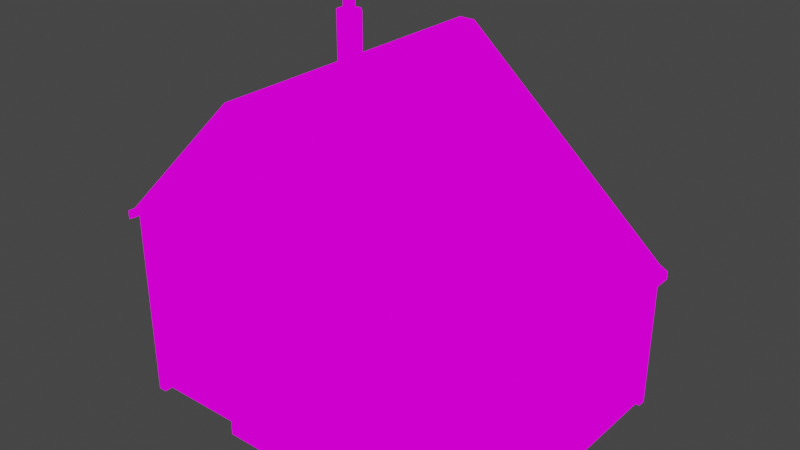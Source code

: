 # Source: fangzi3.blend  (saved by Blender 3.2.14; exported with 4.5.12 LTS)
import bpy
from mathutils import Matrix  # noqa: F401  (used for matrix-valued properties, if any)

bpy.ops.wm.read_factory_settings(use_empty=True)
scene = bpy.context.scene
scene.name = 'Scene'

# ---- collections
col_collection = bpy.data.collections.new('Collection'); scene.collection.children.link(col_collection)

# ---- images (referenced by path relative to the original .blend; pixels are not part of the script)
import os
ASSET_DIR = os.environ.get("B2B_ASSET_DIR", "")  # directory of the original .blend (textures are referenced by path, not embedded)
HERE = os.path.dirname(os.path.abspath(__file__))  # packed textures are extracted next to this script under _unpacked/

def load_image(name, relpath, width, height, colorspace="sRGB"):
    """Load a texture the original file referenced (path relative to the .blend, or extracted next to this script)."""
    p = next((c for c in (os.path.join(HERE, relpath), os.path.join(ASSET_DIR, relpath)) if relpath and os.path.exists(c)), "")
    if p:
        img = bpy.data.images.load(p, check_existing=True)
        img.name = name
    else:  # same state as the original file: an image datablock whose file is absent (Cycles renders it pink)
        img = bpy.data.images.new(name, width, height)
        img.source = "FILE"
        img.filepath = "//" + (relpath or name)
    img.colorspace_settings.name = colorspace
    return img
img_pixeltexturegrid_512_png = load_image('PixelTextureGrid_512.png', 'house3_512.png', 1024, 1024, 'sRGB')
img_pixeltexturegrid_128_png = load_image('PixelTextureGrid_128.png', 'huanduo_128.png', 1024, 1024, 'sRGB')

# ---- materials (node trees are filled in below, after node groups)
mat_house3 = bpy.data.materials.new('house3蓝色材质')
mat_house3.use_transparent_shadow = False
mat_x = bpy.data.materials.new('船舵材质')
mat_x.use_transparent_shadow = False

# ---- material node trees
mat_house3.use_nodes = True; mat_house3.node_tree.nodes.clear()
_N = mat_house3.node_tree.nodes; _L = mat_house3.node_tree.links
n0 = _N.new('ShaderNodeOutputMaterial'); n0.name = 'Material Output'; n0.location = (300, 300)
n1 = _N.new('ShaderNodeEmission'); n1.name = '自发光(发射)'; n1.location = (10, 300)
n2 = _N.new('ShaderNodeTexImage'); n2.name = '图像纹理'; n2.location = (-280, 270)
n2.image = img_pixeltexturegrid_512_png
n2.interpolation = 'Closest'
_L.new(n1.outputs[0], n0.inputs[0])
_L.new(n2.outputs[0], n1.inputs[0])
n0.is_active_output = True
mat_x.use_nodes = True; mat_x.node_tree.nodes.clear()
_N = mat_x.node_tree.nodes; _L = mat_x.node_tree.links
n0 = _N.new('ShaderNodeOutputMaterial'); n0.name = 'Material Output'; n0.location = (300, 300)
n1 = _N.new('ShaderNodeEmission'); n1.name = '自发光(发射)'; n1.location = (10, 300)
n2 = _N.new('ShaderNodeTexImage'); n2.name = '图像纹理'; n2.location = (-280, 270)
n2.image = img_pixeltexturegrid_128_png
n2.interpolation = 'Closest'
_L.new(n1.outputs[0], n0.inputs[0])
_L.new(n2.outputs[0], n1.inputs[0])
n0.is_active_output = True

# ---- world
world_world = bpy.data.worlds.new('World'); scene.world = world_world
world_world.use_nodes = True; world_world.node_tree.nodes.clear()
_N = world_world.node_tree.nodes; _L = world_world.node_tree.links
n0 = _N.new('ShaderNodeOutputWorld'); n0.name = 'World Output'; n0.location = (300, 300)
n1 = _N.new('ShaderNodeBackground'); n1.name = 'Background'; n1.location = (10, 300)
n1.inputs[0].default_value = (0.05088, 0.05088, 0.05088, 1.0)
_L.new(n1.outputs[0], n0.inputs[0])
n0.is_active_output = True
world_world.color = (0.05088, 0.05088, 0.05088)
world_world.use_sun_shadow = False
world_world.sun_shadow_jitter_overblur = 0.0

# ---- meshes
me_x = bpy.data.meshes.new('立方体')
me_x.from_pydata([(-2.0, -2.0, 0.0), (-2.0, -2.0, 3.0), (-2.0, 2.0, 0.0), (-2.0, 2.0, 3.0), (3.5, -2.0, 0.0), (3.5, -2.0, 2.188), (3.5, 2.0, 0.0), (3.5, 2.0, 2.188), (0.0, 2.0, 0.0), (0.0, 2.0, 5.0), (0.0, -2.0, 0.0), (0.0, -2.0, 5.0), (0.25, 2.0, 5.0), (0.25, -2.0, 0.0), (0.25, 2.0, 0.0), (0.25, -2.0, 5.0), (-2.0, -2.0, 2.0), (-2.0, 2.0, 2.0), (3.5, 2.0, 2.0), (3.5, -2.0, 2.0), (0.0, -2.0, 2.0), (0.0, 2.0, 2.0), (0.25, -2.0, 2.0), (0.25, 2.0, 2.0), (-2.0, -2.0, 2.875), (-2.0, 2.0, 2.875), (3.5, 2.0, 2.062), (3.5, -2.0, 2.062), (0.0, -2.0, 4.875), (0.0, 2.0, 4.875), (0.25, -2.0, 4.875), (0.25, 2.0, 4.875), (-2.0, -2.25, 2.875), (-2.0, -2.25, 3.0), (0.25, 2.25, 5.0), (3.5, 2.25, 2.188), (0.0, -2.25, 5.0), (-2.0, 2.25, 3.0), (0.0, 2.25, 5.0), (0.25, -2.25, 5.0), (3.5, -2.25, 2.188), (-2.0, 2.25, 2.875), (3.5, 2.25, 2.062), (3.5, -2.25, 2.062), (0.0, -2.25, 4.875), (0.0, 2.25, 4.875), (0.25, -2.25, 4.875), (0.25, 2.25, 4.875), (-2.125, -2.0, 2.812), (-2.125, -2.0, 2.938), (-2.125, 2.0, 2.938), (3.625, 2.0, 2.125), (3.625, -2.0, 2.125), (-2.125, 2.0, 2.812), (3.625, 2.0, 2.0), (3.625, -2.0, 2.0), (-2.125, 2.25, 2.812), (3.625, 2.25, 2.125), (3.625, 2.25, 2.0), (-2.125, -2.25, 2.812), (-2.125, -2.25, 2.938), (-2.125, 2.25, 2.938), (3.625, -2.25, 2.125), (3.625, -2.25, 2.0), (-0.3125, -2.188, 0.0), (-0.3125, -2.188, 1.875), (-0.4375, -1.812, 0.0), (-0.4375, -1.812, 2.0), (0.625, -2.188, 0.0), (0.625, -2.188, 1.875), (0.75, -1.812, 0.0), (0.75, -1.812, 2.0), (-0.4375, -2.188, 0.0), (-0.4375, -2.188, 2.0), (0.75, -2.188, 2.0), (0.75, -2.188, 0.0), (-0.3125, -2.062, 0.0), (-0.3125, -2.062, 1.875), (0.625, -2.062, 1.875), (0.625, -2.062, 0.0), (-1.375, -2.125, 1.312), (-1.375, -2.125, 2.562), (-1.438, -1.875, 1.25), (-1.438, -1.875, 2.625), (-0.6875, -2.125, 1.312), (-0.6875, -2.125, 2.562), (-0.625, -1.875, 1.25), (-0.625, -1.875, 2.625), (-1.438, -2.125, 1.25), (-1.438, -2.125, 2.625), (-0.625, -2.125, 2.625), (-0.625, -2.125, 1.25), (-1.375, -2.062, 1.312), (-1.375, -2.062, 2.562), (-0.6875, -2.062, 2.562), (-0.6875, -2.062, 1.312), (-1.375, -2.125, 1.5), (-1.375, -2.125, 1.562), (-1.375, -1.875, 1.5), (-1.375, -1.875, 1.562), (-0.6875, -2.125, 1.5), (-0.6875, -2.125, 1.562), (-0.6875, -1.875, 1.5), (-0.6875, -1.875, 1.562), (-1.371, -2.125, 2.308), (-1.371, -2.125, 2.371), (-1.371, -1.875, 2.308), (-1.371, -1.875, 2.371), (-0.6832, -2.125, 2.308), (-0.6832, -2.125, 2.371), (-0.6832, -1.875, 2.308), (-0.6832, -1.875, 2.371), (-1.058, -2.125, 2.308), (-0.9957, -2.125, 2.308), (-1.058, -1.875, 2.308), (-0.9957, -1.875, 2.308), (-1.058, -2.125, 1.558), (-0.9957, -2.125, 1.558), (-1.058, -1.875, 1.558), (-0.9957, -1.875, 1.558), (-1.058, -2.125, 2.558), (-0.9957, -2.125, 2.558), (-1.058, -1.875, 2.558), (-0.9957, -1.875, 2.558), (-1.058, -2.125, 2.371), (-0.9957, -2.125, 2.371), (-1.058, -1.875, 2.371), (-0.9957, -1.875, 2.371), (-1.058, -2.125, 1.496), (-0.9957, -2.125, 1.496), (-1.058, -1.875, 1.496), (-0.9957, -1.875, 1.496), (-1.058, -2.125, 1.308), (-0.9957, -2.125, 1.308), (-1.058, -1.875, 1.308), (-0.9957, -1.875, 1.308), (-2.125, 0.3125, 1.312), (-2.125, 0.3125, 2.562), (-1.875, 0.375, 1.25), (-1.875, 0.375, 2.625), (-2.125, -0.375, 1.312), (-2.125, -0.375, 2.562), (-1.875, -0.4375, 1.25), (-1.875, -0.4375, 2.625), (-2.125, 0.375, 1.25), (-2.125, 0.375, 2.625), (-2.125, -0.4375, 2.625), (-2.125, -0.4375, 1.25), (-2.062, 0.3125, 1.312), (-2.062, 0.3125, 2.562), (-2.062, -0.375, 2.562), (-2.062, -0.375, 1.312), (-2.125, 0.3125, 1.5), (-2.125, 0.3125, 1.562), (-1.875, 0.3125, 1.5), (-1.875, 0.3125, 1.562), (-2.125, -0.375, 1.5), (-2.125, -0.375, 1.562), (-1.875, -0.375, 1.5), (-1.875, -0.375, 1.562), (-2.125, 0.3125, 2.312), (-2.125, 0.3125, 2.375), (-1.875, 0.3125, 2.312), (-1.875, 0.3125, 2.375), (-2.125, -0.375, 2.312), (-2.125, -0.375, 2.375), (-1.875, -0.375, 2.312), (-1.875, -0.375, 2.375), (-2.125, 0.0, 2.312), (-2.125, -0.0625, 2.312), (-1.875, 0.0, 2.312), (-1.875, -0.0625, 2.312), (-2.125, 0.0, 1.562), (-2.125, -0.0625, 1.562), (-1.875, 0.0, 1.562), (-1.875, -0.0625, 1.562), (-2.125, 0.0, 2.562), (-2.125, -0.0625, 2.562), (-1.875, 0.0, 2.562), (-1.875, -0.0625, 2.562), (-2.125, 0.0, 2.375), (-2.125, -0.0625, 2.375), (-1.875, 0.0, 2.375), (-1.875, -0.0625, 2.375), (-2.125, 0.0, 1.5), (-2.125, -0.0625, 1.5), (-1.875, 0.0, 1.5), (-1.875, -0.0625, 1.5), (-2.125, 0.0, 1.312), (-2.125, -0.0625, 1.312), (-1.875, 0.0, 1.312), (-1.875, -0.0625, 1.312), (-0.1875, -2.125, 3.312), (-0.1875, -2.125, 3.938), (-0.25, -1.875, 3.25), (-0.25, -1.875, 4.0), (0.4375, -2.125, 3.312), (0.4375, -2.125, 3.938), (0.5, -1.875, 3.25), (0.5, -1.875, 4.0), (-0.25, -2.125, 3.25), (-0.25, -2.125, 4.0), (0.5, -2.125, 4.0), (0.5, -2.125, 3.25), (-0.1875, -2.062, 3.312), (-0.1875, -2.062, 3.938), (0.4375, -2.062, 3.938), (0.4375, -2.062, 3.312), (-0.1875, -2.125, 3.562), (-0.1875, -2.125, 3.688), (-0.1875, -1.875, 3.562), (-0.1875, -1.875, 3.688), (0.4375, -2.125, 3.562), (0.4375, -2.125, 3.688), (0.4375, -1.875, 3.562), (0.4375, -1.875, 3.688), (0.0625, -2.125, 3.938), (0.1875, -2.125, 3.938), (0.0625, -1.875, 3.938), (0.1875, -1.875, 3.938), (0.0625, -2.125, 3.688), (0.1875, -2.125, 3.688), (0.0625, -1.875, 3.688), (0.1875, -1.875, 3.688), (0.0625, -2.125, 3.562), (0.1875, -2.125, 3.562), (0.0625, -1.875, 3.562), (0.1875, -1.875, 3.562), (0.0625, -2.125, 3.312), (0.1875, -2.125, 3.312), (0.0625, -1.875, 3.312), (0.1875, -1.875, 3.312), (3.639, -1.364, 0.8125), (3.639, -1.364, 1.5), (3.389, -1.427, 0.75), (3.389, -1.427, 1.562), (3.639, -0.6767, 0.8125), (3.639, -0.6767, 1.5), (3.389, -0.6142, 0.75), (3.389, -0.6142, 1.562), (3.639, -1.427, 0.75), (3.639, -1.427, 1.562), (3.639, -0.6142, 1.562), (3.639, -0.6142, 0.75), (3.577, -1.364, 0.8125), (3.577, -1.364, 1.5), (3.577, -0.6767, 1.5), (3.577, -0.6767, 0.8125), (3.639, -1.364, 1.125), (3.639, -1.364, 1.188), (3.389, -1.364, 1.125), (3.389, -1.364, 1.188), (3.639, -0.6767, 1.125), (3.639, -0.6767, 1.188), (3.389, -0.6767, 1.125), (3.389, -0.6767, 1.188), (3.639, -1.047, 1.496), (3.639, -0.9849, 1.496), (3.389, -1.047, 1.496), (3.389, -0.9849, 1.496), (3.639, -1.047, 1.183), (3.639, -0.9849, 1.183), (3.389, -1.047, 1.183), (3.389, -0.9849, 1.183), (3.639, -1.047, 1.121), (3.639, -0.9849, 1.121), (3.389, -1.047, 1.121), (3.389, -0.9849, 1.121), (3.639, -1.047, 0.8082), (3.639, -0.9849, 0.8082), (3.389, -1.047, 0.8082), (3.389, -0.9849, 0.8082), (3.639, 0.6358, 0.8125), (3.639, 0.6358, 1.5), (3.389, 0.5733, 0.75), (3.389, 0.5733, 1.562), (3.639, 1.323, 0.8125), (3.639, 1.323, 1.5), (3.389, 1.386, 0.75), (3.389, 1.386, 1.562), (3.639, 0.5733, 0.75), (3.639, 0.5733, 1.562), (3.639, 1.386, 1.562), (3.639, 1.386, 0.75), (3.577, 0.6358, 0.8125), (3.577, 0.6358, 1.5), (3.577, 1.323, 1.5), (3.577, 1.323, 0.8125), (3.639, 0.6358, 1.125), (3.639, 0.6358, 1.188), (3.389, 0.6358, 1.125), (3.389, 0.6358, 1.188), (3.639, 1.323, 1.125), (3.639, 1.323, 1.188), (3.389, 1.323, 1.125), (3.389, 1.323, 1.188), (3.639, 0.9526, 1.496), (3.639, 1.015, 1.496), (3.389, 0.9526, 1.496), (3.389, 1.015, 1.496), (3.639, 0.9526, 1.183), (3.639, 1.015, 1.183), (3.389, 0.9526, 1.183), (3.389, 1.015, 1.183), (3.639, 0.9526, 1.121), (3.639, 1.015, 1.121), (3.389, 0.9526, 1.121), (3.389, 1.015, 1.121), (3.639, 0.9526, 0.8082), (3.639, 1.015, 0.8082), (3.389, 0.9526, 0.8082), (3.389, 1.015, 0.8082), (1.625, -2.125, 1.312), (1.625, -2.125, 2.562), (1.562, -1.875, 1.25), (1.562, -1.875, 2.625), (2.312, -2.125, 1.312), (2.312, -2.125, 2.562), (2.375, -1.875, 1.25), (2.375, -1.875, 2.625), (1.562, -2.125, 1.25), (1.562, -2.125, 2.625), (2.375, -2.125, 2.625), (2.375, -2.125, 1.25), (1.625, -2.062, 1.312), (1.625, -2.062, 2.562), (2.312, -2.062, 2.562), (2.312, -2.062, 1.312), (1.625, -2.125, 1.5), (1.625, -2.125, 1.562), (1.625, -1.875, 1.5), (1.625, -1.875, 1.562), (2.312, -2.125, 1.5), (2.312, -2.125, 1.562), (2.312, -1.875, 1.5), (2.312, -1.875, 1.562), (1.629, -2.125, 2.308), (1.629, -2.125, 2.371), (1.629, -1.875, 2.308), (1.629, -1.875, 2.371), (2.317, -2.125, 2.308), (2.317, -2.125, 2.371), (2.317, -1.875, 2.308), (2.317, -1.875, 2.371), (1.942, -2.125, 2.308), (2.004, -2.125, 2.308), (1.942, -1.875, 2.308), (2.004, -1.875, 2.308), (1.942, -2.125, 1.558), (2.004, -2.125, 1.558), (1.942, -1.875, 1.558), (2.004, -1.875, 1.558), (1.942, -2.125, 2.558), (2.004, -2.125, 2.558), (1.942, -1.875, 2.558), (2.004, -1.875, 2.558), (1.942, -2.125, 2.371), (2.004, -2.125, 2.371), (1.942, -1.875, 2.371), (2.004, -1.875, 2.371), (1.942, -2.125, 1.496), (2.004, -2.125, 1.496), (1.942, -1.875, 1.496), (2.004, -1.875, 1.496), (1.942, -2.125, 1.308), (2.004, -2.125, 1.308), (1.942, -1.875, 1.308), (2.004, -1.875, 1.308), (2.312, 2.125, 1.312), (2.312, 2.125, 2.562), (2.375, 1.875, 1.25), (2.375, 1.875, 2.625), (1.625, 2.125, 1.312), (1.625, 2.125, 2.562), (1.562, 1.875, 1.25), (1.562, 1.875, 2.625), (2.375, 2.125, 1.25), (2.375, 2.125, 2.625), (1.562, 2.125, 2.625), (1.562, 2.125, 1.25), (2.312, 2.062, 1.312), (2.312, 2.062, 2.562), (1.625, 2.062, 2.562), (1.625, 2.062, 1.312), (2.312, 2.125, 1.5), (2.312, 2.125, 1.562), (2.312, 1.875, 1.5), (2.312, 1.875, 1.562), (1.625, 2.125, 1.5), (1.625, 2.125, 1.562), (1.625, 1.875, 1.5), (1.625, 1.875, 1.562), (2.312, 2.125, 2.312), (2.312, 2.125, 2.375), (2.312, 1.875, 2.312), (2.312, 1.875, 2.375), (1.625, 2.125, 2.312), (1.625, 2.125, 2.375), (1.625, 1.875, 2.312), (1.625, 1.875, 2.375), (2.0, 2.125, 2.312), (1.938, 2.125, 2.312), (2.0, 1.875, 2.312), (1.938, 1.875, 2.312), (2.0, 2.125, 1.562), (1.938, 2.125, 1.562), (2.0, 1.875, 1.562), (1.938, 1.875, 1.562), (2.0, 2.125, 2.562), (1.938, 2.125, 2.562), (2.0, 1.875, 2.562), (1.938, 1.875, 2.562), (2.0, 2.125, 2.375), (1.938, 2.125, 2.375), (2.0, 1.875, 2.375), (1.938, 1.875, 2.375), (2.0, 2.125, 1.5), (1.938, 2.125, 1.5), (2.0, 1.875, 1.5), (1.938, 1.875, 1.5), (2.0, 2.125, 1.312), (1.938, 2.125, 1.312), (2.0, 1.875, 1.312), (1.938, 1.875, 1.312), (-0.6875, 2.125, 1.312), (-0.6875, 2.125, 2.562), (-0.625, 1.875, 1.25), (-0.625, 1.875, 2.625), (-1.375, 2.125, 1.312), (-1.375, 2.125, 2.562), (-1.438, 1.875, 1.25), (-1.438, 1.875, 2.625), (-0.625, 2.125, 1.25), (-0.625, 2.125, 2.625), (-1.438, 2.125, 2.625), (-1.438, 2.125, 1.25), (-0.6875, 2.062, 1.312), (-0.6875, 2.062, 2.562), (-1.375, 2.062, 2.562), (-1.375, 2.062, 1.312), (-0.6875, 2.125, 1.5), (-0.6875, 2.125, 1.562), (-0.6875, 1.875, 1.5), (-0.6875, 1.875, 1.562), (-1.375, 2.125, 1.5), (-1.375, 2.125, 1.562), (-1.375, 1.875, 1.5), (-1.375, 1.875, 1.562), (-0.6875, 2.125, 2.312), (-0.6875, 2.125, 2.375), (-0.6875, 1.875, 2.312), (-0.6875, 1.875, 2.375), (-1.375, 2.125, 2.312), (-1.375, 2.125, 2.375), (-1.375, 1.875, 2.312), (-1.375, 1.875, 2.375), (-1.0, 2.125, 2.312), (-1.062, 2.125, 2.312), (-1.0, 1.875, 2.312), (-1.062, 1.875, 2.312), (-1.0, 2.125, 1.562), (-1.062, 2.125, 1.562), (-1.0, 1.875, 1.562), (-1.062, 1.875, 1.562), (-1.0, 2.125, 2.562), (-1.062, 2.125, 2.562), (-1.0, 1.875, 2.562), (-1.062, 1.875, 2.562), (-1.0, 2.125, 2.375), (-1.062, 2.125, 2.375), (-1.0, 1.875, 2.375), (-1.062, 1.875, 2.375), (-1.0, 2.125, 1.5), (-1.062, 2.125, 1.5), (-1.0, 1.875, 1.5), (-1.062, 1.875, 1.5), (-1.0, 2.125, 1.312), (-1.062, 2.125, 1.312), (-1.0, 1.875, 1.312), (-1.062, 1.875, 1.312), (0.4375, 2.125, 3.312), (0.4375, 2.125, 3.938), (0.5, 1.875, 3.25), (0.5, 1.875, 4.0), (-0.1875, 2.125, 3.312), (-0.1875, 2.125, 3.938), (-0.25, 1.875, 3.25), (-0.25, 1.875, 4.0), (0.5, 2.125, 3.25), (0.5, 2.125, 4.0), (-0.25, 2.125, 4.0), (-0.25, 2.125, 3.25), (0.4375, 2.062, 3.312), (0.4375, 2.062, 3.938), (-0.1875, 2.062, 3.938), (-0.1875, 2.062, 3.312), (0.4375, 2.125, 3.562), (0.4375, 2.125, 3.688), (0.4375, 1.875, 3.562), (0.4375, 1.875, 3.688), (-0.1875, 2.125, 3.562), (-0.1875, 2.125, 3.688), (-0.1875, 1.875, 3.562), (-0.1875, 1.875, 3.688), (0.1875, 2.125, 3.938), (0.0625, 2.125, 3.938), (0.1875, 1.875, 3.938), (0.0625, 1.875, 3.938), (0.1875, 2.125, 3.688), (0.0625, 2.125, 3.688), (0.1875, 1.875, 3.688), (0.0625, 1.875, 3.688), (0.1875, 2.125, 3.562), (0.0625, 2.125, 3.562), (0.1875, 1.875, 3.562), (0.0625, 1.875, 3.562), (0.1875, 2.125, 3.312), (0.0625, 2.125, 3.312), (0.1875, 1.875, 3.312), (0.0625, 1.875, 3.312), (-1.0, 1.188, 3.75), (-1.0, 1.062, 5.188), (-0.9375, 1.188, 3.75), (-0.9375, 1.062, 5.188), (-0.875, 1.125, 3.75), (-0.9375, 1.062, 5.188), (-0.8125, 1.062, 3.75), (-0.9375, 1.062, 5.188), (-0.8125, 1.0, 3.75), (-0.9375, 1.0, 5.188), (-0.8125, 0.9375, 3.75), (-0.9375, 0.9375, 5.188), (-0.875, 0.875, 3.75), (-0.9375, 0.9375, 5.188), (-0.9375, 0.8125, 3.75), (-0.9375, 0.9375, 5.188), (-1.0, 0.8125, 3.75), (-1.0, 0.9375, 5.188), (-1.062, 0.8125, 3.75), (-1.062, 0.9375, 5.188), (-1.125, 0.875, 3.75), (-1.062, 0.9375, 5.188), (-1.188, 0.9375, 3.75), (-1.062, 0.9375, 5.188), (-1.188, 1.0, 3.75), (-1.062, 1.0, 5.188), (-1.188, 1.062, 3.75), (-1.062, 1.062, 5.188), (-1.125, 1.125, 3.75), (-1.062, 1.062, 5.188), (-1.062, 1.188, 3.75), (-1.062, 1.062, 5.188), (-0.9375, 1.188, 5.188), (-1.0, 1.188, 5.188), (-0.875, 1.125, 5.188), (-0.8125, 1.062, 5.188), (-0.8125, 1.0, 5.188), (-0.8125, 0.9375, 5.188), (-0.875, 0.875, 5.188), (-0.9375, 0.8125, 5.188), (-1.0, 0.8125, 5.188), (-1.062, 0.8125, 5.188), (-1.125, 0.875, 5.188), (-1.188, 0.9375, 5.188), (-1.188, 1.0, 5.188), (-1.188, 1.062, 5.188), (-1.125, 1.125, 5.188), (-1.062, 1.188, 5.188), (-0.9375, 1.062, 5.5), (-1.0, 1.062, 5.5), (-0.9375, 1.062, 5.5), (-0.9375, 1.062, 5.5), (-0.9375, 1.0, 5.5), (-0.9375, 0.9375, 5.5), (-0.9375, 0.9375, 5.5), (-0.9375, 0.9375, 5.5), (-1.0, 0.9375, 5.5), (-1.062, 0.9375, 5.5), (-1.062, 0.9375, 5.5), (-1.062, 0.9375, 5.5), (-1.062, 1.0, 5.5), (-1.062, 1.062, 5.5), (-1.062, 1.062, 5.5), (-1.062, 1.062, 5.5), (-1.0, 1.188, 5.5), (-1.0, 1.188, 5.562), (-0.9375, 1.188, 5.5), (-0.9375, 1.188, 5.562), (-0.875, 1.125, 5.5), (-0.875, 1.125, 5.562), (-0.8125, 1.062, 5.5), (-0.8125, 1.062, 5.562), (-0.8125, 1.0, 5.5), (-0.8125, 1.0, 5.562), (-0.8125, 0.9375, 5.5), (-0.8125, 0.9375, 5.562), (-0.875, 0.875, 5.5), (-0.875, 0.875, 5.562), (-0.9375, 0.8125, 5.5), (-0.9375, 0.8125, 5.562), (-1.0, 0.8125, 5.5), (-1.0, 0.8125, 5.562), (-1.062, 0.8125, 5.5), (-1.062, 0.8125, 5.562), (-1.125, 0.875, 5.5), (-1.125, 0.875, 5.562), (-1.188, 0.9375, 5.5), (-1.188, 0.9375, 5.562), (-1.188, 1.0, 5.5), (-1.188, 1.0, 5.562), (-1.188, 1.062, 5.5), (-1.188, 1.062, 5.562), (-1.125, 1.125, 5.5), (-1.125, 1.125, 5.562), (-1.062, 1.188, 5.5), (-1.062, 1.188, 5.562), (-2.062, -2.125, 0.0), (-2.062, -2.125, 2.938), (-2.062, -2.0, 0.0), (-2.062, -2.0, 2.938), (-1.938, -2.125, 0.0), (-1.938, -2.125, 2.938), (-1.938, -2.0, 0.0), (-1.938, -2.0, 2.938), (3.438, -2.125, 0.0), (3.438, -2.125, 2.125), (3.438, -2.0, 0.0), (3.438, -2.0, 2.125), (3.562, -2.125, 0.0), (3.562, -2.125, 2.125), (3.562, -2.0, 0.0), (3.562, -2.0, 2.125), (-2.062, 1.938, 0.0), (-2.062, 1.938, 2.938), (-2.062, 2.062, 0.0), (-2.062, 2.062, 2.938), (-1.938, 1.938, 0.0), (-1.938, 1.938, 2.938), (-1.938, 2.062, 0.0), (-1.938, 2.062, 2.938), (3.438, 2.0, 0.0), (3.438, 2.0, 2.125), (3.438, 2.125, 0.0), (3.438, 2.125, 2.125), (3.562, 2.0, 0.0), (3.562, 2.0, 2.125), (3.562, 2.125, 0.0), (3.562, 2.125, 2.125)], [], [(5, 40, 62, 52), (24, 28, 44, 32), (35, 7, 51, 57), (11, 1, 33, 36), (14, 6, 4, 13), (9, 3, 1, 11), (12, 9, 11, 15), (2, 8, 10, 0), (28, 30, 46, 44), (27, 26, 54, 55), (29, 25, 41, 45), (7, 12, 15, 5), (8, 14, 13, 10), (41, 25, 53, 56), (8, 21, 23, 14), (4, 19, 22, 13), (2, 17, 21, 8), (13, 22, 20, 10), (10, 20, 16, 0), (6, 18, 19, 4), (14, 23, 18, 6), (0, 16, 17, 2), (21, 29, 31, 23), (19, 27, 30, 22), (17, 25, 29, 21), (22, 30, 28, 20), (20, 28, 24, 16), (18, 26, 27, 19), (23, 31, 26, 18), (16, 24, 25, 17), (47, 34, 35, 42), (44, 36, 33, 32), (46, 39, 36, 44), (41, 37, 38, 45), (43, 40, 39, 46), (45, 38, 34, 47), (12, 7, 35, 34), (9, 12, 34, 38), (3, 9, 38, 37), (26, 31, 47, 42), (15, 11, 36, 39), (31, 29, 45, 47), (24, 32, 59, 48), (5, 15, 39, 40), (33, 1, 49, 60), (30, 27, 43, 46), (48, 49, 50, 53), (54, 51, 52, 55), (55, 52, 62, 63), (51, 54, 58, 57), (53, 50, 61, 56), (49, 48, 59, 60), (26, 42, 58, 54), (43, 27, 55, 63), (25, 24, 48, 53), (3, 37, 61, 50), (37, 41, 56, 61), (7, 5, 52, 51), (32, 33, 60, 59), (42, 35, 57, 58), (1, 3, 50, 49), (40, 43, 63, 62), (72, 73, 67, 66), (66, 67, 71, 70), (70, 71, 74, 75), (69, 65, 77, 78), (66, 70, 75, 72), (71, 67, 73, 74), (64, 65, 73, 72), (69, 68, 75, 74), (68, 64, 72, 75), (65, 69, 74, 73), (79, 78, 77, 76), (68, 69, 78, 79), (64, 68, 79, 76), (65, 64, 76, 77), (88, 89, 83, 82), (82, 83, 87, 86), (86, 87, 90, 91), (80, 84, 95, 92), (82, 86, 91, 88), (87, 83, 89, 90), (80, 81, 89, 88), (85, 84, 91, 90), (84, 80, 88, 91), (81, 85, 90, 89), (95, 94, 93, 92), (81, 80, 92, 93), (85, 81, 93, 94), (84, 85, 94, 95), (96, 97, 99, 98), (98, 99, 103, 102), (102, 103, 101, 100), (100, 101, 97, 96), (98, 102, 100, 96), (103, 99, 97, 101), (104, 105, 107, 106), (106, 107, 111, 110), (110, 111, 109, 108), (108, 109, 105, 104), (106, 110, 108, 104), (111, 107, 105, 109), (112, 113, 115, 114), (114, 115, 119, 118), (118, 119, 117, 116), (116, 117, 113, 112), (114, 118, 116, 112), (119, 115, 113, 117), (120, 121, 123, 122), (122, 123, 127, 126), (126, 127, 125, 124), (124, 125, 121, 120), (122, 126, 124, 120), (127, 123, 121, 125), (128, 129, 131, 130), (130, 131, 135, 134), (134, 135, 133, 132), (132, 133, 129, 128), (130, 134, 132, 128), (135, 131, 129, 133), (144, 145, 139, 138), (138, 139, 143, 142), (142, 143, 146, 147), (136, 140, 151, 148), (138, 142, 147, 144), (143, 139, 145, 146), (136, 137, 145, 144), (141, 140, 147, 146), (140, 136, 144, 147), (137, 141, 146, 145), (151, 150, 149, 148), (137, 136, 148, 149), (141, 137, 149, 150), (140, 141, 150, 151), (152, 153, 155, 154), (154, 155, 159, 158), (158, 159, 157, 156), (156, 157, 153, 152), (154, 158, 156, 152), (159, 155, 153, 157), (160, 161, 163, 162), (162, 163, 167, 166), (166, 167, 165, 164), (164, 165, 161, 160), (162, 166, 164, 160), (167, 163, 161, 165), (168, 169, 171, 170), (170, 171, 175, 174), (174, 175, 173, 172), (172, 173, 169, 168), (170, 174, 172, 168), (175, 171, 169, 173), (176, 177, 179, 178), (178, 179, 183, 182), (182, 183, 181, 180), (180, 181, 177, 176), (178, 182, 180, 176), (183, 179, 177, 181), (184, 185, 187, 186), (186, 187, 191, 190), (190, 191, 189, 188), (188, 189, 185, 184), (186, 190, 188, 184), (191, 187, 185, 189), (200, 201, 195, 194), (194, 195, 199, 198), (198, 199, 202, 203), (192, 196, 207, 204), (194, 198, 203, 200), (199, 195, 201, 202), (192, 193, 201, 200), (197, 196, 203, 202), (196, 192, 200, 203), (193, 197, 202, 201), (207, 206, 205, 204), (193, 192, 204, 205), (197, 193, 205, 206), (196, 197, 206, 207), (208, 209, 211, 210), (210, 211, 215, 214), (214, 215, 213, 212), (212, 213, 209, 208), (210, 214, 212, 208), (215, 211, 209, 213), (216, 217, 219, 218), (218, 219, 223, 222), (222, 223, 221, 220), (220, 221, 217, 216), (218, 222, 220, 216), (223, 219, 217, 221), (224, 225, 227, 226), (226, 227, 231, 230), (230, 231, 229, 228), (228, 229, 225, 224), (226, 230, 228, 224), (231, 227, 225, 229), (240, 241, 235, 234), (234, 235, 239, 238), (238, 239, 242, 243), (232, 236, 247, 244), (234, 238, 243, 240), (239, 235, 241, 242), (232, 233, 241, 240), (237, 236, 243, 242), (236, 232, 240, 243), (233, 237, 242, 241), (247, 246, 245, 244), (233, 232, 244, 245), (237, 233, 245, 246), (236, 237, 246, 247), (248, 249, 251, 250), (250, 251, 255, 254), (254, 255, 253, 252), (252, 253, 249, 248), (250, 254, 252, 248), (255, 251, 249, 253), (256, 257, 259, 258), (258, 259, 263, 262), (262, 263, 261, 260), (260, 261, 257, 256), (258, 262, 260, 256), (263, 259, 257, 261), (264, 265, 267, 266), (266, 267, 271, 270), (270, 271, 269, 268), (268, 269, 265, 264), (266, 270, 268, 264), (271, 267, 265, 269), (280, 281, 275, 274), (274, 275, 279, 278), (278, 279, 282, 283), (272, 276, 287, 284), (274, 278, 283, 280), (279, 275, 281, 282), (272, 273, 281, 280), (277, 276, 283, 282), (276, 272, 280, 283), (273, 277, 282, 281), (287, 286, 285, 284), (273, 272, 284, 285), (277, 273, 285, 286), (276, 277, 286, 287), (288, 289, 291, 290), (290, 291, 295, 294), (294, 295, 293, 292), (292, 293, 289, 288), (290, 294, 292, 288), (295, 291, 289, 293), (296, 297, 299, 298), (298, 299, 303, 302), (302, 303, 301, 300), (300, 301, 297, 296), (298, 302, 300, 296), (303, 299, 297, 301), (304, 305, 307, 306), (306, 307, 311, 310), (310, 311, 309, 308), (308, 309, 305, 304), (306, 310, 308, 304), (311, 307, 305, 309), (320, 321, 315, 314), (314, 315, 319, 318), (318, 319, 322, 323), (312, 316, 327, 324), (314, 318, 323, 320), (319, 315, 321, 322), (312, 313, 321, 320), (317, 316, 323, 322), (316, 312, 320, 323), (313, 317, 322, 321), (327, 326, 325, 324), (313, 312, 324, 325), (317, 313, 325, 326), (316, 317, 326, 327), (328, 329, 331, 330), (330, 331, 335, 334), (334, 335, 333, 332), (332, 333, 329, 328), (330, 334, 332, 328), (335, 331, 329, 333), (336, 337, 339, 338), (338, 339, 343, 342), (342, 343, 341, 340), (340, 341, 337, 336), (338, 342, 340, 336), (343, 339, 337, 341), (344, 345, 347, 346), (346, 347, 351, 350), (350, 351, 349, 348), (348, 349, 345, 344), (346, 350, 348, 344), (351, 347, 345, 349), (352, 353, 355, 354), (354, 355, 359, 358), (358, 359, 357, 356), (356, 357, 353, 352), (354, 358, 356, 352), (359, 355, 353, 357), (360, 361, 363, 362), (362, 363, 367, 366), (366, 367, 365, 364), (364, 365, 361, 360), (362, 366, 364, 360), (367, 363, 361, 365), (376, 377, 371, 370), (370, 371, 375, 374), (374, 375, 378, 379), (368, 372, 383, 380), (370, 374, 379, 376), (375, 371, 377, 378), (368, 369, 377, 376), (373, 372, 379, 378), (372, 368, 376, 379), (369, 373, 378, 377), (383, 382, 381, 380), (369, 368, 380, 381), (373, 369, 381, 382), (372, 373, 382, 383), (384, 385, 387, 386), (386, 387, 391, 390), (390, 391, 389, 388), (388, 389, 385, 384), (386, 390, 388, 384), (391, 387, 385, 389), (392, 393, 395, 394), (394, 395, 399, 398), (398, 399, 397, 396), (396, 397, 393, 392), (394, 398, 396, 392), (399, 395, 393, 397), (400, 401, 403, 402), (402, 403, 407, 406), (406, 407, 405, 404), (404, 405, 401, 400), (402, 406, 404, 400), (407, 403, 401, 405), (408, 409, 411, 410), (410, 411, 415, 414), (414, 415, 413, 412), (412, 413, 409, 408), (410, 414, 412, 408), (415, 411, 409, 413), (416, 417, 419, 418), (418, 419, 423, 422), (422, 423, 421, 420), (420, 421, 417, 416), (418, 422, 420, 416), (423, 419, 417, 421), (432, 433, 427, 426), (426, 427, 431, 430), (430, 431, 434, 435), (424, 428, 439, 436), (426, 430, 435, 432), (431, 427, 433, 434), (424, 425, 433, 432), (429, 428, 435, 434), (428, 424, 432, 435), (425, 429, 434, 433), (439, 438, 437, 436), (425, 424, 436, 437), (429, 425, 437, 438), (428, 429, 438, 439), (440, 441, 443, 442), (442, 443, 447, 446), (446, 447, 445, 444), (444, 445, 441, 440), (442, 446, 444, 440), (447, 443, 441, 445), (448, 449, 451, 450), (450, 451, 455, 454), (454, 455, 453, 452), (452, 453, 449, 448), (450, 454, 452, 448), (455, 451, 449, 453), (456, 457, 459, 458), (458, 459, 463, 462), (462, 463, 461, 460), (460, 461, 457, 456), (458, 462, 460, 456), (463, 459, 457, 461), (464, 465, 467, 466), (466, 467, 471, 470), (470, 471, 469, 468), (468, 469, 465, 464), (466, 470, 468, 464), (471, 467, 465, 469), (472, 473, 475, 474), (474, 475, 479, 478), (478, 479, 477, 476), (476, 477, 473, 472), (474, 478, 476, 472), (479, 475, 473, 477), (488, 489, 483, 482), (482, 483, 487, 486), (486, 487, 490, 491), (480, 484, 495, 492), (482, 486, 491, 488), (487, 483, 489, 490), (480, 481, 489, 488), (485, 484, 491, 490), (484, 480, 488, 491), (481, 485, 490, 489), (495, 494, 493, 492), (481, 480, 492, 493), (485, 481, 493, 494), (484, 485, 494, 495), (496, 497, 499, 498), (498, 499, 503, 502), (502, 503, 501, 500), (500, 501, 497, 496), (498, 502, 500, 496), (503, 499, 497, 501), (504, 505, 507, 506), (506, 507, 511, 510), (510, 511, 509, 508), (508, 509, 505, 504), (506, 510, 508, 504), (511, 507, 505, 509), (512, 513, 515, 514), (514, 515, 519, 518), (518, 519, 517, 516), (516, 517, 513, 512), (514, 518, 516, 512), (519, 515, 513, 517), (520, 553, 552, 522), (522, 552, 554, 524), (524, 554, 555, 526), (526, 555, 556, 528), (528, 556, 557, 530), (530, 557, 558, 532), (532, 558, 559, 534), (534, 559, 560, 536), (536, 560, 561, 538), (538, 561, 562, 540), (540, 562, 563, 542), (542, 563, 564, 544), (544, 564, 565, 546), (546, 565, 566, 548), (529, 527, 571, 572), (548, 566, 567, 550), (550, 567, 553, 520), (520, 522, 524, 526, 528, 530, 532, 534, 536, 538, 540, 542, 544, 546, 548, 550), (521, 523, 552, 553), (523, 525, 554, 552), (525, 527, 555, 554), (527, 529, 556, 555), (529, 531, 557, 556), (531, 533, 558, 557), (533, 535, 559, 558), (535, 537, 560, 559), (537, 539, 561, 560), (539, 541, 562, 561), (541, 543, 563, 562), (543, 545, 564, 563), (545, 547, 565, 564), (547, 549, 566, 565), (549, 551, 567, 566), (551, 521, 553, 567), (568, 569, 583, 582, 581, 580, 579, 578, 577, 576, 575, 574, 573, 572, 571, 570), (545, 543, 579, 580), (531, 529, 572, 573), (547, 545, 580, 581), (533, 531, 573, 574), (549, 547, 581, 582), (535, 533, 574, 575), (551, 549, 582, 583), (537, 535, 575, 576), (523, 521, 569, 568), (521, 551, 583, 569), (539, 537, 576, 577), (525, 523, 568, 570), (541, 539, 577, 578), (527, 525, 570, 571), (543, 541, 578, 579), (584, 585, 587, 586), (586, 587, 589, 588), (588, 589, 591, 590), (590, 591, 593, 592), (592, 593, 595, 594), (594, 595, 597, 596), (596, 597, 599, 598), (598, 599, 601, 600), (600, 601, 603, 602), (602, 603, 605, 604), (604, 605, 607, 606), (606, 607, 609, 608), (608, 609, 611, 610), (610, 611, 613, 612), (587, 585, 615, 613, 611, 609, 607, 605, 603, 601, 599, 597, 595, 593, 591, 589), (612, 613, 615, 614), (614, 615, 585, 584), (584, 586, 588, 590, 592, 594, 596, 598, 600, 602, 604, 606, 608, 610, 612, 614), (616, 617, 619, 618), (618, 619, 623, 622), (622, 623, 621, 620), (620, 621, 617, 616), (618, 622, 620, 616), (623, 619, 617, 621), (624, 625, 627, 626), (626, 627, 631, 630), (630, 631, 629, 628), (628, 629, 625, 624), (626, 630, 628, 624), (631, 627, 625, 629), (632, 633, 635, 634), (634, 635, 639, 638), (638, 639, 637, 636), (636, 637, 633, 632), (634, 638, 636, 632), (639, 635, 633, 637), (640, 641, 643, 642), (642, 643, 647, 646), (646, 647, 645, 644), (644, 645, 641, 640), (642, 646, 644, 640), (647, 643, 641, 645)])
_uv = me_x.uv_layers.new(name='UV 贴图')
_uv.uv.foreach_set('vector', [0.5996, 0.04297, 0.5996, 0.0332, 0.6035, 0.0332, 0.6035, 0.04297, 0.3926, 0.2109, 0.457, 0.2109, 0.457, 0.2012, 0.3926, 0.2012, 0.5996, 0.1895, 0.5996, 0.1797, 0.6035, 0.1797, 0.6035, 0.1895, 0.4551, 0.04297, 0.3652, 0.04297, 0.3652, 0.0332, 0.4551, 0.0332, 0.4629, 0.6328, 0.5664, 0.6328, 0.5664, 0.5078, 0.4629, 0.5078, 0.4551, 0.1797, 0.3652, 0.1797, 0.3652, 0.04297, 0.4551, 0.04297, 0.4648, 0.1797, 0.4551, 0.1797, 0.4551, 0.04297, 0.4648, 0.04297, 0.3926, 0.6328, 0.4551, 0.6328, 0.4551, 0.5078, 0.3926, 0.5078, 0.457, 0.2109, 0.4668, 0.2109, 0.4668, 0.2012, 0.457, 0.2012, 0.5742, 0.2109, 0.5742, 0.3418, 0.5781, 0.3418, 0.5781, 0.2109, 0.457, 0.3418, 0.3926, 0.3418, 0.3926, 0.3516, 0.457, 0.3516, 0.5996, 0.1797, 0.4648, 0.1797, 0.4648, 0.04297, 0.5996, 0.04297, 0.4551, 0.6328, 0.4629, 0.6328, 0.4629, 0.5078, 0.4551, 0.5078, 0.3926, 0.3516, 0.3926, 0.3418, 0.3867, 0.3418, 0.3867, 0.3516, 0.2715, 0.3672, 0.2715, 0.4316, 0.2793, 0.4316, 0.2793, 0.3672, 0.3828, 0.2051, 0.3828, 0.2695, 0.2793, 0.2695, 0.2793, 0.2051, 0.209, 0.3672, 0.209, 0.4316, 0.2715, 0.4316, 0.2715, 0.3672, 0.2793, 0.2051, 0.2793, 0.2695, 0.2715, 0.2695, 0.2715, 0.2051, 0.2715, 0.2051, 0.2715, 0.2695, 0.209, 0.2695, 0.209, 0.2051, 0.334, 0.627, 0.334, 0.6914, 0.209, 0.6914, 0.209, 0.627, 0.2793, 0.3672, 0.2793, 0.4316, 0.3828, 0.4316, 0.3828, 0.3672, 0.209, 0.5312, 0.209, 0.5918, 0.334, 0.5918, 0.334, 0.5312, 0.2715, 0.4316, 0.2715, 0.5215, 0.2793, 0.5215, 0.2793, 0.4316, 0.3828, 0.2695, 0.3828, 0.2715, 0.2793, 0.3594, 0.2793, 0.2695, 0.209, 0.4316, 0.209, 0.459, 0.2715, 0.5215, 0.2715, 0.4316, 0.2793, 0.2695, 0.2793, 0.3594, 0.2715, 0.3594, 0.2715, 0.2695, 0.2715, 0.2695, 0.2715, 0.3594, 0.209, 0.2969, 0.209, 0.2695, 0.334, 0.6914, 0.334, 0.6934, 0.209, 0.6934, 0.209, 0.6914, 0.2793, 0.4316, 0.2793, 0.5215, 0.3828, 0.4336, 0.3828, 0.4316, 0.209, 0.5918, 0.209, 0.6211, 0.334, 0.6211, 0.334, 0.5918, 0.6484, 0.5977, 0.6484, 0.6016, 0.752, 0.5117, 0.752, 0.5078, 0.459, 0.7324, 0.459, 0.7363, 0.3945, 0.6719, 0.3945, 0.668, 0.4668, 0.7324, 0.4668, 0.7363, 0.459, 0.7363, 0.459, 0.7324, 0.5781, 0.5352, 0.5781, 0.5391, 0.6406, 0.6016, 0.6406, 0.5977, 0.5703, 0.6426, 0.5703, 0.6465, 0.4668, 0.7363, 0.4668, 0.7324, 0.6406, 0.5977, 0.6406, 0.6016, 0.6484, 0.6016, 0.6484, 0.5977, 0.4648, 0.1797, 0.5996, 0.1797, 0.5996, 0.1895, 0.4648, 0.1895, 0.4551, 0.1797, 0.4648, 0.1797, 0.4648, 0.1895, 0.4551, 0.1895, 0.3652, 0.1797, 0.4551, 0.1797, 0.4551, 0.1895, 0.3652, 0.1895, 0.5742, 0.3418, 0.4668, 0.3418, 0.4668, 0.3516, 0.5742, 0.3516, 0.4648, 0.04297, 0.4551, 0.04297, 0.4551, 0.0332, 0.4648, 0.0332, 0.4668, 0.3418, 0.457, 0.3418, 0.457, 0.3516, 0.4668, 0.3516, 0.3926, 0.2109, 0.3926, 0.2012, 0.3867, 0.2012, 0.3867, 0.2109, 0.5996, 0.04297, 0.4648, 0.04297, 0.4648, 0.0332, 0.5996, 0.0332, 0.3652, 0.0332, 0.3652, 0.04297, 0.3613, 0.04297, 0.3613, 0.0332, 0.4668, 0.2109, 0.5742, 0.2109, 0.5742, 0.2012, 0.4668, 0.2012, 0.2168, 0.6992, 0.2168, 0.7031, 0.3438, 0.7031, 0.3438, 0.6992, 0.3438, 0.709, 0.3438, 0.7129, 0.2168, 0.7129, 0.2168, 0.709, 0.2168, 0.709, 0.2168, 0.7129, 0.209, 0.7129, 0.209, 0.709, 0.3438, 0.7129, 0.3438, 0.709, 0.3516, 0.709, 0.3516, 0.7129, 0.3438, 0.6992, 0.3438, 0.7031, 0.3516, 0.7031, 0.3516, 0.6992, 0.2168, 0.7031, 0.2168, 0.6992, 0.209, 0.6992, 0.209, 0.7031, 0.5742, 0.3418, 0.5742, 0.3516, 0.5781, 0.3516, 0.5781, 0.3418, 0.5742, 0.2012, 0.5742, 0.2109, 0.5781, 0.2109, 0.5781, 0.2012, 0.3926, 0.3418, 0.3926, 0.2109, 0.3867, 0.2109, 0.3867, 0.3418, 0.3652, 0.1797, 0.3652, 0.1895, 0.3613, 0.1895, 0.3613, 0.1797, 0.5781, 0.5391, 0.5781, 0.5352, 0.5742, 0.5312, 0.5742, 0.5371, 0.5996, 0.1797, 0.5996, 0.04297, 0.6035, 0.04297, 0.6035, 0.1797, 0.3945, 0.668, 0.3945, 0.6719, 0.3906, 0.6699, 0.3906, 0.666, 0.752, 0.5078, 0.752, 0.5117, 0.7559, 0.5098, 0.7559, 0.5059, 0.3652, 0.04297, 0.3652, 0.1797, 0.3613, 0.1797, 0.3613, 0.04297, 0.5703, 0.6465, 0.5703, 0.6426, 0.5742, 0.6406, 0.5742, 0.6445, 0.6758, 0.2754, 0.6758, 0.3379, 0.6875, 0.3379, 0.6875, 0.2754, 0.3418, 0.5293, 0.3418, 0.5938, 0.3789, 0.5938, 0.3789, 0.5293, 0.6836, 0.3887, 0.6836, 0.4531, 0.6719, 0.4531, 0.6719, 0.3887, 0.6113, 0.7559, 0.582, 0.7559, 0.582, 0.7598, 0.6113, 0.7598, 0.6445, 0.4961, 0.6836, 0.4961, 0.6836, 0.4844, 0.6445, 0.4844, 0.6621, 0.2656, 0.625, 0.2656, 0.625, 0.2539, 0.6621, 0.2539, 0.5859, 0.2051, 0.5859, 0.2637, 0.582, 0.2676, 0.582, 0.2051, 0.6152, 0.2637, 0.6152, 0.2051, 0.6191, 0.2051, 0.6191, 0.2676, 0.6797, 0.4844, 0.6484, 0.4844, 0.6445, 0.4844, 0.6836, 0.4844, 0.5859, 0.2637, 0.6152, 0.2637, 0.6191, 0.2676, 0.582, 0.2676, 0.6113, 0.2754, 0.6113, 0.334, 0.582, 0.334, 0.582, 0.2754, 0.7051, 0.6816, 0.7051, 0.7422, 0.709, 0.7422, 0.709, 0.6816, 0.6484, 0.4844, 0.6797, 0.4844, 0.6797, 0.4883, 0.6484, 0.4883, 0.7383, 0.4492, 0.7383, 0.3887, 0.7422, 0.3887, 0.7422, 0.4492, 0.7305, 0.3027, 0.7305, 0.3457, 0.7383, 0.3457, 0.7383, 0.3027, 0.6172, 0.2754, 0.6172, 0.3184, 0.6426, 0.3184, 0.6426, 0.2754, 0.7344, 0.6816, 0.7344, 0.7246, 0.7266, 0.7246, 0.7266, 0.6816, 0.5508, 0.7637, 0.5742, 0.7637, 0.5742, 0.7656, 0.5508, 0.7656, 0.582, 0.7227, 0.6074, 0.7227, 0.6074, 0.7148, 0.582, 0.7148, 0.2344, 0.7266, 0.207, 0.7266, 0.207, 0.7188, 0.2344, 0.7188, 0.1426, 0.4141, 0.1426, 0.4551, 0.1406, 0.457, 0.1406, 0.4121, 0.1641, 0.4551, 0.1641, 0.4141, 0.166, 0.4121, 0.166, 0.457, 0.1641, 0.4141, 0.1426, 0.4141, 0.1406, 0.4121, 0.166, 0.4121, 0.1426, 0.4551, 0.1641, 0.4551, 0.166, 0.457, 0.1406, 0.457, 0.1895, 0.4141, 0.1895, 0.4531, 0.168, 0.4531, 0.168, 0.4141, 0.7598, 0.6465, 0.7598, 0.6074, 0.7617, 0.6074, 0.7617, 0.6465, 0.5469, 0.7637, 0.5234, 0.7637, 0.5234, 0.7656, 0.5469, 0.7656, 0.3496, 0.7246, 0.3496, 0.752, 0.3535, 0.752, 0.3535, 0.7246, 0.7773, 0.3477, 0.7773, 0.3496, 0.7852, 0.3496, 0.7852, 0.3477, 0.5527, 0.7695, 0.5527, 0.7715, 0.5723, 0.7715, 0.5723, 0.7695, 0.6895, 0.7812, 0.6895, 0.7812, 0.6797, 0.7812, 0.6797, 0.7812, 0.1641, 0.4473, 0.1641, 0.4492, 0.1426, 0.4492, 0.1426, 0.4473, 0.207, 0.7539, 0.2305, 0.7539, 0.2305, 0.7461, 0.207, 0.7461, 0.6895, 0.7539, 0.6699, 0.7539, 0.6699, 0.7461, 0.6895, 0.7461, 0.6367, 0.7793, 0.6367, 0.7812, 0.6445, 0.7812, 0.6445, 0.7793, 0.4004, 0.7715, 0.4004, 0.7734, 0.4219, 0.7734, 0.4219, 0.7715, 0.6758, 0.7812, 0.6758, 0.7812, 0.666, 0.7812, 0.666, 0.7812, 0.1641, 0.4199, 0.1641, 0.4219, 0.1426, 0.4219, 0.1426, 0.4199, 0.2383, 0.7578, 0.2598, 0.7578, 0.2598, 0.75, 0.2383, 0.75, 0.3398, 0.7559, 0.3184, 0.7559, 0.3184, 0.748, 0.3398, 0.748, 0.5098, 0.7773, 0.5117, 0.7773, 0.5117, 0.7852, 0.5098, 0.7852, 0.7695, 0.4434, 0.7715, 0.4434, 0.7715, 0.418, 0.7695, 0.418, 0.7871, 0.2383, 0.7891, 0.2383, 0.7891, 0.2305, 0.7871, 0.2305, 0.1523, 0.4219, 0.1543, 0.4219, 0.1543, 0.4473, 0.1523, 0.4473, 0.7344, 0.7559, 0.7344, 0.7324, 0.7266, 0.7324, 0.7266, 0.7559, 0.7207, 0.7324, 0.7207, 0.7559, 0.7129, 0.7559, 0.7129, 0.7324, 0.3066, 0.7773, 0.3086, 0.7773, 0.3086, 0.7852, 0.3066, 0.7852, 0.7891, 0.2676, 0.791, 0.2676, 0.791, 0.2598, 0.7891, 0.2598, 0.7891, 0.4629, 0.791, 0.4629, 0.791, 0.4551, 0.7891, 0.4551, 0.1523, 0.4492, 0.1543, 0.4492, 0.1543, 0.4551, 0.1523, 0.4551, 0.7832, 0.7578, 0.7832, 0.752, 0.7754, 0.752, 0.7754, 0.7578, 0.7832, 0.4922, 0.7832, 0.498, 0.7754, 0.498, 0.7754, 0.4922, 0.7891, 0.4707, 0.791, 0.4707, 0.791, 0.4785, 0.7891, 0.4785, 0.791, 0.3066, 0.793, 0.3066, 0.793, 0.3008, 0.791, 0.3008, 0.7891, 0.748, 0.791, 0.748, 0.791, 0.7402, 0.7891, 0.7402, 0.1523, 0.4141, 0.1543, 0.4141, 0.1543, 0.4199, 0.1523, 0.4199, 0.3398, 0.7812, 0.3398, 0.7734, 0.332, 0.7734, 0.332, 0.7812, 0.7852, 0.3125, 0.7852, 0.3184, 0.7773, 0.3184, 0.7773, 0.3125, 0.7324, 0.6074, 0.7324, 0.6504, 0.7402, 0.6504, 0.7402, 0.6074, 0.6387, 0.4395, 0.6387, 0.4824, 0.6133, 0.4824, 0.6133, 0.4395, 0.3809, 0.7012, 0.3809, 0.7441, 0.373, 0.7441, 0.373, 0.7012, 0.7695, 0.377, 0.7695, 0.3555, 0.7715, 0.3555, 0.7715, 0.377, 0.7383, 0.377, 0.7383, 0.3496, 0.7305, 0.3496, 0.7305, 0.377, 0.6836, 0.3438, 0.6836, 0.3691, 0.6758, 0.3691, 0.6758, 0.3438, 0.07422, 0.3477, 0.07422, 0.3867, 0.07617, 0.3887, 0.07617, 0.3457, 0.05273, 0.3867, 0.05273, 0.3477, 0.05078, 0.3457, 0.05078, 0.3887, 0.05273, 0.3477, 0.07422, 0.3477, 0.07617, 0.3457, 0.05078, 0.3457, 0.07422, 0.3867, 0.05273, 0.3867, 0.05078, 0.3887, 0.07617, 0.3887, 0.6426, 0.3945, 0.6426, 0.4336, 0.6641, 0.4336, 0.6641, 0.3945, 0.7637, 0.5449, 0.7637, 0.5059, 0.7656, 0.5059, 0.7656, 0.5449, 0.7695, 0.6797, 0.7695, 0.7031, 0.7715, 0.7031, 0.7715, 0.6797, 0.7637, 0.5508, 0.7637, 0.5898, 0.7656, 0.5898, 0.7656, 0.5508, 0.7793, 0.2891, 0.7793, 0.291, 0.7891, 0.291, 0.7891, 0.2891, 0.2598, 0.7637, 0.2598, 0.7656, 0.2383, 0.7656, 0.2383, 0.7637, 0.7051, 0.7812, 0.7051, 0.7832, 0.6973, 0.7832, 0.6973, 0.7812, 0.05273, 0.3535, 0.05273, 0.3555, 0.07422, 0.3555, 0.07422, 0.3535, 0.7637, 0.3223, 0.7637, 0.3008, 0.7559, 0.3008, 0.7559, 0.3223, 0.752, 0.3594, 0.752, 0.3809, 0.7441, 0.3809, 0.7441, 0.3594, 0.3477, 0.7812, 0.3477, 0.7832, 0.3555, 0.7832, 0.3555, 0.7812, 0.6582, 0.7656, 0.6582, 0.7676, 0.6367, 0.7676, 0.6367, 0.7656, 0.748, 0.7832, 0.748, 0.7852, 0.7402, 0.7852, 0.7402, 0.7832, 0.05273, 0.3789, 0.05273, 0.3809, 0.07422, 0.3809, 0.07422, 0.3789, 0.7598, 0.2715, 0.7598, 0.25, 0.752, 0.25, 0.752, 0.2715, 0.7598, 0.4551, 0.7598, 0.4766, 0.752, 0.4766, 0.752, 0.4551, 0.4844, 0.7812, 0.4844, 0.7773, 0.4922, 0.7773, 0.4922, 0.7812, 0.7676, 0.4785, 0.7656, 0.4785, 0.7656, 0.4551, 0.7676, 0.4551, 0.5898, 0.7793, 0.5898, 0.7773, 0.582, 0.7773, 0.582, 0.7793, 0.06445, 0.3555, 0.0625, 0.3555, 0.0625, 0.3789, 0.06445, 0.3789, 0.7559, 0.4121, 0.7559, 0.3887, 0.748, 0.3887, 0.748, 0.4121, 0.7559, 0.418, 0.7559, 0.4414, 0.748, 0.4414, 0.748, 0.418, 0.4961, 0.7793, 0.4961, 0.7773, 0.5039, 0.7773, 0.5039, 0.7793, 0.791, 0.5781, 0.7891, 0.5781, 0.7891, 0.5723, 0.791, 0.5723, 0.4629, 0.7793, 0.4629, 0.7773, 0.4551, 0.7773, 0.4551, 0.7793, 0.06445, 0.3809, 0.0625, 0.3809, 0.0625, 0.3867, 0.06445, 0.3867, 0.7852, 0.3945, 0.7852, 0.3887, 0.7754, 0.3887, 0.7754, 0.3945, 0.7852, 0.4004, 0.7852, 0.4062, 0.7773, 0.4062, 0.7773, 0.4004, 0.4707, 0.7812, 0.4707, 0.7773, 0.4785, 0.7773, 0.4785, 0.7812, 0.793, 0.4062, 0.791, 0.4062, 0.791, 0.4004, 0.793, 0.4004, 0.6035, 0.7793, 0.6035, 0.7793, 0.5938, 0.7793, 0.5938, 0.7793, 0.06445, 0.3477, 0.0625, 0.3477, 0.0625, 0.3535, 0.06445, 0.3535, 0.7852, 0.3613, 0.7852, 0.3555, 0.7773, 0.3555, 0.7773, 0.3613, 0.7852, 0.3359, 0.7852, 0.3418, 0.7773, 0.3418, 0.7773, 0.3359, 0.7441, 0.3008, 0.7441, 0.3242, 0.752, 0.3242, 0.752, 0.3008, 0.6348, 0.6699, 0.6348, 0.6934, 0.6602, 0.6934, 0.6602, 0.6699, 0.752, 0.3301, 0.752, 0.3555, 0.7441, 0.3555, 0.7441, 0.3301, 0.7402, 0.7695, 0.7598, 0.7695, 0.7598, 0.7715, 0.7402, 0.7715, 0.668, 0.7422, 0.6914, 0.7422, 0.6914, 0.7344, 0.668, 0.7344, 0.2324, 0.7402, 0.207, 0.7402, 0.207, 0.7324, 0.2324, 0.7324, 0.1406, 0.4629, 0.1406, 0.4824, 0.1387, 0.4844, 0.1387, 0.4609, 0.1602, 0.4824, 0.1602, 0.4629, 0.1621, 0.4609, 0.1621, 0.4844, 0.1602, 0.4629, 0.1406, 0.4629, 0.1387, 0.4609, 0.1621, 0.4609, 0.1406, 0.4824, 0.1602, 0.4824, 0.1621, 0.4844, 0.1387, 0.4844, 0.1836, 0.4629, 0.1836, 0.4824, 0.1641, 0.4824, 0.1641, 0.4629, 0.7734, 0.6562, 0.7734, 0.6348, 0.7754, 0.6348, 0.7754, 0.6562, 0.5176, 0.7715, 0.498, 0.7715, 0.498, 0.7734, 0.5176, 0.7734, 0.7734, 0.2754, 0.7734, 0.2949, 0.7754, 0.2949, 0.7754, 0.2754, 0.5234, 0.7754, 0.5234, 0.7812, 0.5312, 0.7812, 0.5312, 0.7754, 0.4453, 0.7559, 0.4453, 0.7598, 0.4648, 0.7598, 0.4648, 0.7559, 0.5449, 0.7754, 0.5449, 0.7812, 0.5371, 0.7812, 0.5371, 0.7754, 0.1602, 0.4707, 0.1602, 0.4746, 0.1406, 0.4746, 0.1406, 0.4707, 0.291, 0.7578, 0.3105, 0.7578, 0.3105, 0.75, 0.291, 0.75, 0.6562, 0.7598, 0.6348, 0.7598, 0.6348, 0.752, 0.6562, 0.752, 0.7812, 0.2754, 0.7852, 0.2754, 0.7852, 0.2832, 0.7812, 0.2832, 0.7793, 0.5137, 0.7832, 0.5137, 0.7832, 0.5059, 0.7793, 0.5059, 0.7812, 0.2676, 0.7852, 0.2676, 0.7852, 0.2598, 0.7812, 0.2598, 0.1484, 0.4746, 0.1523, 0.4746, 0.1523, 0.4824, 0.1484, 0.4824, 0.625, 0.7754, 0.625, 0.7676, 0.6191, 0.7676, 0.6191, 0.7754, 0.7793, 0.5879, 0.7793, 0.5957, 0.7715, 0.5957, 0.7715, 0.5879, 0.3613, 0.7715, 0.3652, 0.7715, 0.3652, 0.7812, 0.3613, 0.7812, 0.7773, 0.7051, 0.7812, 0.7051, 0.7812, 0.6973, 0.7773, 0.6973, 0.7812, 0.2559, 0.7852, 0.2559, 0.7852, 0.248, 0.7812, 0.248, 0.1484, 0.4629, 0.1523, 0.4629, 0.1523, 0.4707, 0.1484, 0.4707, 0.7051, 0.7773, 0.7051, 0.7695, 0.6973, 0.7695, 0.6973, 0.7773, 0.4629, 0.7656, 0.4629, 0.7734, 0.4551, 0.7734, 0.4551, 0.7656, 0.2598, 0.7188, 0.2598, 0.7422, 0.252, 0.7422, 0.252, 0.7188, 0.6367, 0.6074, 0.6367, 0.6328, 0.6621, 0.6328, 0.6621, 0.6074, 0.2383, 0.7188, 0.2383, 0.7441, 0.2461, 0.7441, 0.2461, 0.7188, 0.7754, 0.6055, 0.7754, 0.6289, 0.7734, 0.6289, 0.7734, 0.6055, 0.3047, 0.7188, 0.3047, 0.7441, 0.3125, 0.7441, 0.3125, 0.7188, 0.291, 0.7441, 0.291, 0.7188, 0.2988, 0.7188, 0.2988, 0.7441, 0.07617, 0.4531, 0.07617, 0.4746, 0.07422, 0.4766, 0.07422, 0.4512, 0.09766, 0.4746, 0.09766, 0.4531, 0.09961, 0.4512, 0.09961, 0.4766, 0.09766, 0.4531, 0.07617, 0.4531, 0.07422, 0.4512, 0.09961, 0.4512, 0.07617, 0.4746, 0.09766, 0.4746, 0.09961, 0.4766, 0.07422, 0.4766, 0.123, 0.4531, 0.123, 0.4746, 0.1016, 0.4746, 0.1016, 0.4531, 0.7754, 0.2695, 0.7754, 0.248, 0.7734, 0.248, 0.7734, 0.2695, 0.7754, 0.4766, 0.7754, 0.4531, 0.7734, 0.4531, 0.7734, 0.4766, 0.7734, 0.5332, 0.7734, 0.5547, 0.7715, 0.5547, 0.7715, 0.5332, 0.3008, 0.7852, 0.3008, 0.7871, 0.293, 0.7871, 0.293, 0.7852, 0.7598, 0.2344, 0.7598, 0.2363, 0.7793, 0.2363, 0.7793, 0.2344, 0.582, 0.7852, 0.582, 0.7871, 0.5898, 0.7871, 0.5898, 0.7852, 0.09766, 0.4629, 0.09766, 0.4648, 0.07617, 0.4648, 0.07617, 0.4629, 0.7578, 0.2031, 0.7578, 0.2246, 0.7656, 0.2246, 0.7656, 0.2031, 0.6191, 0.7617, 0.6191, 0.7402, 0.627, 0.7402, 0.627, 0.7617, 0.4922, 0.7852, 0.4922, 0.7852, 0.4844, 0.7852, 0.4844, 0.7852, 0.7812, 0.6465, 0.7832, 0.6465, 0.7832, 0.6387, 0.7812, 0.6387, 0.2383, 0.7832, 0.2383, 0.7852, 0.2461, 0.7852, 0.2461, 0.7832, 0.08594, 0.4648, 0.08789, 0.4648, 0.08789, 0.4746, 0.08594, 0.4746, 0.373, 0.7598, 0.373, 0.75, 0.3809, 0.75, 0.3809, 0.7598, 0.3418, 0.6777, 0.3418, 0.6875, 0.3496, 0.6875, 0.3496, 0.6777, 0.4785, 0.7852, 0.4785, 0.7852, 0.4707, 0.7852, 0.4707, 0.7852, 0.7812, 0.7793, 0.7832, 0.7793, 0.7832, 0.7695, 0.7812, 0.7695, 0.4551, 0.7832, 0.4551, 0.7852, 0.4629, 0.7852, 0.4629, 0.7832, 0.08594, 0.4531, 0.08789, 0.4531, 0.08789, 0.4629, 0.08594, 0.4629, 0.4824, 0.7656, 0.4824, 0.7559, 0.4902, 0.7559, 0.4902, 0.7656, 0.4961, 0.7559, 0.4961, 0.7656, 0.5039, 0.7656, 0.5039, 0.7559, 0.2852, 0.7188, 0.2852, 0.7441, 0.2773, 0.7441, 0.2773, 0.7188, 0.6055, 0.6074, 0.6055, 0.6328, 0.6309, 0.6328, 0.6309, 0.6074, 0.2637, 0.7188, 0.2637, 0.7441, 0.2715, 0.7441, 0.2715, 0.7188, 0.7715, 0.709, 0.7715, 0.7324, 0.7695, 0.7324, 0.7695, 0.709, 0.7305, 0.2031, 0.7305, 0.2285, 0.7383, 0.2285, 0.7383, 0.2031, 0.7383, 0.4785, 0.7383, 0.457, 0.748, 0.457, 0.748, 0.4785, 0.01172, 0.4531, 0.01172, 0.4746, 0.009766, 0.4766, 0.009766, 0.4512, 0.0332, 0.4746, 0.0332, 0.4531, 0.03516, 0.4512, 0.03516, 0.4766, 0.0332, 0.4531, 0.01172, 0.4531, 0.009766, 0.4512, 0.03516, 0.4512, 0.01172, 0.4746, 0.0332, 0.4746, 0.03516, 0.4766, 0.009766, 0.4766, 0.0625, 0.4531, 0.0625, 0.4746, 0.04102, 0.4746, 0.04102, 0.4531, 0.7734, 0.5273, 0.7734, 0.5039, 0.7715, 0.5039, 0.7715, 0.5273, 0.7734, 0.2246, 0.7734, 0.2051, 0.7715, 0.2051, 0.7715, 0.2246, 0.7734, 0.5605, 0.7734, 0.582, 0.7715, 0.582, 0.7715, 0.5605, 0.7891, 0.7852, 0.7891, 0.7852, 0.7793, 0.7852, 0.7793, 0.7852, 0.207, 0.7715, 0.207, 0.7754, 0.2285, 0.7754, 0.2285, 0.7715, 0.4961, 0.7832, 0.4961, 0.7852, 0.5039, 0.7852, 0.5039, 0.7832, 0.0332, 0.4629, 0.0332, 0.4648, 0.01172, 0.4648, 0.01172, 0.4629, 0.7559, 0.3301, 0.7559, 0.3516, 0.7637, 0.3516, 0.7637, 0.3301, 0.7559, 0.3809, 0.7559, 0.3594, 0.7637, 0.3594, 0.7637, 0.3809, 0.748, 0.7754, 0.748, 0.7793, 0.7402, 0.7793, 0.7402, 0.7754, 0.7812, 0.4648, 0.7832, 0.4648, 0.7832, 0.4551, 0.7812, 0.4551, 0.7539, 0.7754, 0.7539, 0.7793, 0.7617, 0.7793, 0.7617, 0.7754, 0.02148, 0.4531, 0.02344, 0.4531, 0.02344, 0.4629, 0.02148, 0.4629, 0.6973, 0.7637, 0.6973, 0.7539, 0.7051, 0.7539, 0.7051, 0.7637, 0.748, 0.4902, 0.748, 0.5, 0.7559, 0.5, 0.7559, 0.4902, 0.6758, 0.25, 0.6758, 0.252, 0.668, 0.252, 0.668, 0.25, 0.7812, 0.6172, 0.7832, 0.6172, 0.7832, 0.6074, 0.7812, 0.6074, 0.2383, 0.7773, 0.2383, 0.7773, 0.2461, 0.7773, 0.2461, 0.7773, 0.02148, 0.4648, 0.02344, 0.4648, 0.02344, 0.4746, 0.02148, 0.4746, 0.4707, 0.7656, 0.4707, 0.7559, 0.4785, 0.7559, 0.4785, 0.7656, 0.5098, 0.7559, 0.5098, 0.7656, 0.5176, 0.7656, 0.5176, 0.7559, 0.6191, 0.6914, 0.6191, 0.7344, 0.627, 0.7344, 0.627, 0.6914, 0.582, 0.3398, 0.582, 0.3828, 0.6074, 0.3828, 0.6074, 0.3398, 0.7363, 0.252, 0.7363, 0.2949, 0.7285, 0.2949, 0.7285, 0.252, 0.3184, 0.7617, 0.3418, 0.7617, 0.3418, 0.7637, 0.3184, 0.7637, 0.6172, 0.332, 0.6426, 0.332, 0.6426, 0.3242, 0.6172, 0.3242, 0.6934, 0.2656, 0.668, 0.2656, 0.668, 0.2578, 0.6934, 0.2578, 0.02148, 0.3906, 0.02148, 0.4297, 0.01953, 0.4316, 0.01953, 0.3887, 0.04297, 0.4297, 0.04297, 0.3906, 0.04492, 0.3887, 0.04492, 0.4316, 0.04297, 0.3906, 0.02148, 0.3906, 0.01953, 0.3887, 0.04492, 0.3887, 0.02148, 0.4297, 0.04297, 0.4297, 0.04492, 0.4316, 0.01953, 0.4316, 0.06836, 0.3906, 0.06836, 0.4297, 0.04688, 0.4297, 0.04688, 0.3906, 0.7637, 0.7207, 0.7637, 0.6836, 0.7656, 0.6836, 0.7656, 0.7207, 0.7344, 0.7617, 0.7129, 0.7617, 0.7129, 0.7637, 0.7344, 0.7637, 0.7617, 0.3906, 0.7617, 0.4297, 0.7637, 0.4297, 0.7637, 0.3906, 0.6484, 0.7793, 0.6484, 0.7812, 0.6582, 0.7812, 0.6582, 0.7793, 0.5234, 0.7695, 0.5234, 0.7715, 0.5449, 0.7715, 0.5449, 0.7695, 0.2285, 0.7812, 0.2285, 0.7812, 0.2207, 0.7812, 0.2207, 0.7812, 0.04297, 0.3965, 0.04297, 0.3984, 0.02148, 0.3984, 0.02148, 0.3965, 0.5, 0.75, 0.5215, 0.75, 0.5215, 0.7422, 0.5, 0.7422, 0.4121, 0.75, 0.3906, 0.75, 0.3906, 0.7422, 0.4121, 0.7422, 0.7676, 0.7793, 0.7676, 0.7812, 0.7754, 0.7812, 0.7754, 0.7793, 0.7129, 0.7676, 0.7129, 0.7695, 0.7363, 0.7695, 0.7363, 0.7676, 0.627, 0.7793, 0.627, 0.7812, 0.6191, 0.7812, 0.6191, 0.7793, 0.04297, 0.4219, 0.04297, 0.4238, 0.02148, 0.4238, 0.02148, 0.4219, 0.5273, 0.75, 0.5488, 0.75, 0.5488, 0.7422, 0.5273, 0.7422, 0.4941, 0.75, 0.4727, 0.75, 0.4727, 0.7422, 0.4941, 0.7422, 0.7871, 0.3672, 0.7891, 0.3672, 0.7891, 0.375, 0.7871, 0.375, 0.7656, 0.6621, 0.7676, 0.6621, 0.7676, 0.6367, 0.7656, 0.6367, 0.2734, 0.7852, 0.2754, 0.7852, 0.2754, 0.7773, 0.2734, 0.7773, 0.03125, 0.3984, 0.0332, 0.3984, 0.0332, 0.4219, 0.03125, 0.4219, 0.7578, 0.7344, 0.7578, 0.7109, 0.75, 0.7109, 0.75, 0.7344, 0.7578, 0.6816, 0.7578, 0.7051, 0.75, 0.7051, 0.75, 0.6816, 0.7871, 0.668, 0.7891, 0.668, 0.7891, 0.6758, 0.7871, 0.6758, 0.7891, 0.6289, 0.791, 0.6289, 0.791, 0.6211, 0.7891, 0.6211, 0.2656, 0.7852, 0.2676, 0.7852, 0.2676, 0.7773, 0.2656, 0.7773, 0.03125, 0.4238, 0.0332, 0.4238, 0.0332, 0.4297, 0.03125, 0.4297, 0.7344, 0.7812, 0.7344, 0.7734, 0.7266, 0.7734, 0.7266, 0.7812, 0.7207, 0.7734, 0.7207, 0.7812, 0.7129, 0.7812, 0.7129, 0.7734, 0.2793, 0.7773, 0.2812, 0.7773, 0.2812, 0.7852, 0.2793, 0.7852, 0.791, 0.3945, 0.793, 0.3945, 0.793, 0.3887, 0.791, 0.3887, 0.252, 0.7852, 0.2539, 0.7852, 0.2539, 0.7773, 0.252, 0.7773, 0.03125, 0.3906, 0.0332, 0.3906, 0.0332, 0.3965, 0.03125, 0.3965, 0.7852, 0.3301, 0.7852, 0.3242, 0.7773, 0.3242, 0.7773, 0.3301, 0.7852, 0.3008, 0.7852, 0.3066, 0.7773, 0.3066, 0.7773, 0.3008, 0.3652, 0.6797, 0.3652, 0.7227, 0.3574, 0.7227, 0.3574, 0.6797, 0.6387, 0.3398, 0.6387, 0.3848, 0.6133, 0.3848, 0.6133, 0.3398, 0.7266, 0.4395, 0.7266, 0.4824, 0.7344, 0.4824, 0.7344, 0.4395, 0.5449, 0.7578, 0.5234, 0.7578, 0.5234, 0.7559, 0.5449, 0.7559, 0.6074, 0.4883, 0.582, 0.4883, 0.582, 0.4961, 0.6074, 0.4961, 0.6133, 0.4883, 0.6387, 0.4883, 0.6387, 0.4961, 0.6133, 0.4961, 0.04297, 0.3398, 0.04297, 0.3809, 0.04492, 0.3828, 0.04492, 0.3379, 0.02148, 0.3809, 0.02148, 0.3398, 0.01953, 0.3379, 0.01953, 0.3828, 0.02148, 0.3398, 0.04297, 0.3398, 0.04492, 0.3379, 0.01953, 0.3379, 0.04297, 0.3809, 0.02148, 0.3809, 0.01953, 0.3828, 0.04492, 0.3828, 0.6094, 0.3867, 0.6094, 0.4258, 0.6309, 0.4258, 0.6309, 0.3867, 0.6133, 0.6777, 0.6133, 0.6406, 0.6113, 0.6406, 0.6113, 0.6777, 0.5527, 0.7578, 0.5723, 0.7578, 0.5723, 0.7559, 0.5527, 0.7559, 0.3848, 0.5996, 0.3848, 0.6387, 0.3828, 0.6387, 0.3828, 0.5996, 0.4492, 0.7773, 0.4492, 0.7793, 0.4414, 0.7793, 0.4414, 0.7773, 0.4492, 0.7656, 0.4492, 0.7676, 0.4277, 0.7676, 0.4277, 0.7656, 0.373, 0.7773, 0.373, 0.7793, 0.3809, 0.7793, 0.3809, 0.7773, 0.02148, 0.3477, 0.02148, 0.3496, 0.04297, 0.3496, 0.04297, 0.3477, 0.6699, 0.3242, 0.6484, 0.3242, 0.6484, 0.332, 0.6699, 0.332, 0.6348, 0.7383, 0.6582, 0.7383, 0.6582, 0.7461, 0.6348, 0.7461, 0.7852, 0.4453, 0.7852, 0.4473, 0.7754, 0.4473, 0.7754, 0.4453, 0.2871, 0.7637, 0.2871, 0.7656, 0.2656, 0.7656, 0.2656, 0.7637, 0.4004, 0.7773, 0.4004, 0.7812, 0.4082, 0.7812, 0.4082, 0.7773, 0.02148, 0.3711, 0.02148, 0.373, 0.04297, 0.373, 0.04297, 0.3711, 0.7422, 0.4883, 0.7227, 0.4883, 0.7227, 0.498, 0.7422, 0.498, 0.7305, 0.2344, 0.752, 0.2344, 0.752, 0.2422, 0.7305, 0.2422, 0.5742, 0.7832, 0.5742, 0.7832, 0.5742, 0.7773, 0.5742, 0.7773, 0.6133, 0.707, 0.6113, 0.707, 0.6113, 0.6855, 0.6133, 0.6855, 0.5605, 0.7754, 0.5586, 0.7754, 0.5586, 0.7852, 0.5605, 0.7852, 0.0332, 0.3496, 0.03125, 0.3496, 0.03125, 0.3711, 0.0332, 0.3711, 0.7441, 0.2266, 0.7441, 0.2031, 0.752, 0.2031, 0.752, 0.2266, 0.7461, 0.6074, 0.7461, 0.6309, 0.7539, 0.6309, 0.7539, 0.6074, 0.7832, 0.6602, 0.7812, 0.6602, 0.7812, 0.6543, 0.7832, 0.6543, 0.7656, 0.7324, 0.7637, 0.7324, 0.7637, 0.7266, 0.7656, 0.7266, 0.5527, 0.7754, 0.5508, 0.7754, 0.5508, 0.7852, 0.5527, 0.7852, 0.0332, 0.373, 0.03125, 0.373, 0.03125, 0.3809, 0.0332, 0.3809, 0.3457, 0.7773, 0.3457, 0.7715, 0.3555, 0.7715, 0.3555, 0.7773, 0.7754, 0.7402, 0.7754, 0.7461, 0.7832, 0.7461, 0.7832, 0.7402, 0.7617, 0.6602, 0.7598, 0.6602, 0.7598, 0.6523, 0.7617, 0.6523, 0.791, 0.5664, 0.7891, 0.5664, 0.7891, 0.5586, 0.791, 0.5586, 0.5684, 0.7754, 0.5664, 0.7754, 0.5664, 0.7852, 0.5684, 0.7852, 0.0332, 0.3398, 0.03125, 0.3398, 0.03125, 0.3477, 0.0332, 0.3477, 0.7754, 0.4277, 0.7754, 0.4219, 0.7852, 0.4219, 0.7852, 0.4277, 0.3184, 0.7734, 0.3184, 0.7812, 0.3262, 0.7812, 0.3262, 0.7734, 0.7207, 0.6816, 0.7207, 0.7246, 0.7129, 0.7246, 0.7129, 0.6816, 0.6504, 0.2051, 0.6504, 0.248, 0.625, 0.248, 0.625, 0.2051, 0.7266, 0.3887, 0.7266, 0.4316, 0.7344, 0.4316, 0.7344, 0.3887, 0.6895, 0.7617, 0.668, 0.7617, 0.668, 0.7598, 0.6895, 0.7598, 0.7012, 0.375, 0.6758, 0.375, 0.6758, 0.3828, 0.7012, 0.3828, 0.6914, 0.4883, 0.7148, 0.4883, 0.7148, 0.498, 0.6914, 0.498, 0.1055, 0.3887, 0.1055, 0.4277, 0.1074, 0.4297, 0.1074, 0.3867, 0.08398, 0.4277, 0.08398, 0.3887, 0.08203, 0.3867, 0.08203, 0.4297, 0.08398, 0.3887, 0.1055, 0.3887, 0.1074, 0.3867, 0.08203, 0.3867, 0.1055, 0.4277, 0.08398, 0.4277, 0.08203, 0.4297, 0.1074, 0.4297, 0.1094, 0.3887, 0.1094, 0.4277, 0.1309, 0.4277, 0.1309, 0.3887, 0.6992, 0.7461, 0.6992, 0.707, 0.6973, 0.707, 0.6973, 0.7461, 0.207, 0.7598, 0.2285, 0.7598, 0.2285, 0.7578, 0.207, 0.7578, 0.3848, 0.6465, 0.3848, 0.6836, 0.3828, 0.6836, 0.3828, 0.6465, 0.4355, 0.7773, 0.4355, 0.7812, 0.4277, 0.7812, 0.4277, 0.7773, 0.2598, 0.7715, 0.2598, 0.7734, 0.2383, 0.7734, 0.2383, 0.7715, 0.4141, 0.7773, 0.4141, 0.7793, 0.4219, 0.7793, 0.4219, 0.7773, 0.08398, 0.3945, 0.08398, 0.3965, 0.1074, 0.3965, 0.1074, 0.3945, 0.7539, 0.668, 0.7324, 0.668, 0.7324, 0.6758, 0.7539, 0.6758, 0.416, 0.7422, 0.4395, 0.7422, 0.4395, 0.75, 0.416, 0.75, 0.3945, 0.7773, 0.3945, 0.7793, 0.3867, 0.7793, 0.3867, 0.7773, 0.6035, 0.7715, 0.6035, 0.7734, 0.582, 0.7734, 0.582, 0.7715, 0.207, 0.7812, 0.207, 0.7812, 0.2148, 0.7812, 0.2148, 0.7812, 0.08398, 0.4199, 0.08398, 0.4219, 0.1055, 0.4219, 0.1055, 0.4199, 0.4668, 0.7422, 0.4453, 0.7422, 0.4453, 0.75, 0.4668, 0.75, 0.582, 0.7422, 0.6035, 0.7422, 0.6035, 0.75, 0.582, 0.75, 0.7891, 0.7188, 0.7871, 0.7188, 0.7871, 0.709, 0.7891, 0.709, 0.7695, 0.7637, 0.7676, 0.7637, 0.7676, 0.7402, 0.7695, 0.7402, 0.7891, 0.7227, 0.7871, 0.7227, 0.7871, 0.7305, 0.7891, 0.7305, 0.0957, 0.3965, 0.09375, 0.3965, 0.09375, 0.4199, 0.0957, 0.4199, 0.7461, 0.6602, 0.7461, 0.6367, 0.7539, 0.6367, 0.7539, 0.6602, 0.3574, 0.7285, 0.3574, 0.752, 0.3652, 0.752, 0.3652, 0.7285, 0.7891, 0.6895, 0.7871, 0.6895, 0.7871, 0.6816, 0.7891, 0.6816, 0.791, 0.2539, 0.7891, 0.2539, 0.7891, 0.2461, 0.791, 0.2461, 0.7891, 0.2168, 0.7871, 0.2168, 0.7871, 0.2246, 0.7891, 0.2246, 0.0957, 0.4219, 0.09375, 0.4219, 0.09375, 0.4277, 0.0957, 0.4277, 0.7734, 0.6738, 0.7734, 0.668, 0.7812, 0.668, 0.7812, 0.6738, 0.7676, 0.7695, 0.7676, 0.7754, 0.7754, 0.7754, 0.7754, 0.7695, 0.7891, 0.7051, 0.7871, 0.7051, 0.7871, 0.6973, 0.7891, 0.6973, 0.793, 0.3301, 0.791, 0.3301, 0.791, 0.3242, 0.793, 0.3242, 0.7891, 0.2031, 0.7871, 0.2031, 0.7871, 0.2109, 0.7891, 0.2109, 0.0957, 0.3887, 0.09375, 0.3887, 0.09375, 0.3945, 0.0957, 0.3945, 0.7773, 0.418, 0.7773, 0.4121, 0.7852, 0.4121, 0.7852, 0.418, 0.7773, 0.4336, 0.7773, 0.4395, 0.7852, 0.4395, 0.7852, 0.4336, 0.3262, 0.7188, 0.3262, 0.7422, 0.3184, 0.7422, 0.3184, 0.7188, 0.6055, 0.6855, 0.6055, 0.709, 0.582, 0.709, 0.582, 0.6855, 0.332, 0.7188, 0.332, 0.7422, 0.3398, 0.7422, 0.3398, 0.7188, 0.7617, 0.7656, 0.7402, 0.7656, 0.7402, 0.7637, 0.7617, 0.7637, 0.6055, 0.7285, 0.582, 0.7285, 0.582, 0.7363, 0.6055, 0.7363, 0.6348, 0.7246, 0.6602, 0.7246, 0.6602, 0.7324, 0.6348, 0.7324, 0.1602, 0.377, 0.1602, 0.3965, 0.1621, 0.3984, 0.1621, 0.375, 0.1406, 0.3965, 0.1406, 0.377, 0.1387, 0.375, 0.1387, 0.3984, 0.1406, 0.377, 0.1602, 0.377, 0.1621, 0.375, 0.1387, 0.375, 0.1602, 0.3965, 0.1406, 0.3965, 0.1387, 0.3984, 0.1621, 0.3984, 0.1641, 0.377, 0.1641, 0.3965, 0.1836, 0.3965, 0.1836, 0.377, 0.7715, 0.3496, 0.7715, 0.3301, 0.7695, 0.3301, 0.7695, 0.3496, 0.3477, 0.7676, 0.3672, 0.7676, 0.3672, 0.7656, 0.3477, 0.7656, 0.6133, 0.7285, 0.6133, 0.748, 0.6113, 0.748, 0.6113, 0.7285, 0.7402, 0.6562, 0.7402, 0.6602, 0.7324, 0.6602, 0.7324, 0.6562, 0.4102, 0.7559, 0.4102, 0.7598, 0.3906, 0.7598, 0.3906, 0.7559, 0.293, 0.7754, 0.293, 0.7812, 0.3008, 0.7812, 0.3008, 0.7754, 0.1406, 0.3848, 0.1406, 0.3887, 0.1602, 0.3887, 0.1602, 0.3848, 0.5742, 0.7422, 0.5547, 0.7422, 0.5547, 0.75, 0.5742, 0.75, 0.2656, 0.75, 0.2852, 0.75, 0.2852, 0.7578, 0.2656, 0.7578, 0.7832, 0.5801, 0.7793, 0.5801, 0.7793, 0.5723, 0.7832, 0.5723, 0.7832, 0.5273, 0.7793, 0.5273, 0.7793, 0.5195, 0.7832, 0.5195, 0.7832, 0.5586, 0.7793, 0.5586, 0.7793, 0.5684, 0.7832, 0.5684, 0.1523, 0.3887, 0.1484, 0.3887, 0.1484, 0.3965, 0.1523, 0.3965, 0.707, 0.3828, 0.707, 0.375, 0.7148, 0.375, 0.7148, 0.3828, 0.293, 0.7637, 0.293, 0.7715, 0.3008, 0.7715, 0.3008, 0.7637, 0.7832, 0.5547, 0.7793, 0.5547, 0.7793, 0.5469, 0.7832, 0.5469, 0.7812, 0.2109, 0.7773, 0.2109, 0.7773, 0.2031, 0.7812, 0.2031, 0.7832, 0.5332, 0.7793, 0.5332, 0.7793, 0.541, 0.7832, 0.541, 0.1523, 0.377, 0.1484, 0.377, 0.1484, 0.3848, 0.1523, 0.3848, 0.7617, 0.498, 0.7617, 0.4883, 0.7695, 0.4883, 0.7695, 0.498, 0.7598, 0.668, 0.7598, 0.6758, 0.7676, 0.6758, 0.7676, 0.668, 0.6895, 0.2012, 0.6895, 0.252, 0.6914, 0.252, 0.6914, 0.2012, 0.6914, 0.2012, 0.6914, 0.252, 0.6934, 0.252, 0.6934, 0.2012, 0.6934, 0.2012, 0.6934, 0.252, 0.6953, 0.252, 0.6953, 0.2012, 0.7461, 0.25, 0.7461, 0.2949, 0.7441, 0.2949, 0.7441, 0.25, 0.7441, 0.25, 0.7441, 0.2949, 0.7422, 0.2949, 0.7422, 0.25, 0.6328, 0.6367, 0.6328, 0.6875, 0.6289, 0.6875, 0.6289, 0.6367, 0.6289, 0.6367, 0.6289, 0.6875, 0.627, 0.6875, 0.627, 0.6367, 0.627, 0.6367, 0.627, 0.6875, 0.625, 0.6875, 0.625, 0.6367, 0.625, 0.6367, 0.625, 0.6875, 0.623, 0.6875, 0.623, 0.6367, 0.623, 0.6367, 0.623, 0.6875, 0.6211, 0.6875, 0.6211, 0.6367, 0.6211, 0.6367, 0.6211, 0.6875, 0.6191, 0.6875, 0.6191, 0.6367, 0.7402, 0.6816, 0.7402, 0.7266, 0.7422, 0.7266, 0.7422, 0.6816, 0.7422, 0.6816, 0.7422, 0.7266, 0.7441, 0.7266, 0.7441, 0.6816, 0.6816, 0.2012, 0.6816, 0.252, 0.6836, 0.252, 0.6836, 0.2012, 0.6113, 0.7656, 0.6133, 0.7656, 0.6133, 0.7754, 0.6113, 0.7754, 0.6836, 0.2012, 0.6836, 0.252, 0.6875, 0.252, 0.6875, 0.2012, 0.6875, 0.2012, 0.6875, 0.252, 0.6895, 0.252, 0.6895, 0.2012, 0.7578, 0.2891, 0.7598, 0.2891, 0.7617, 0.2871, 0.7637, 0.2852, 0.7637, 0.2832, 0.7637, 0.2812, 0.7617, 0.2793, 0.7598, 0.2773, 0.7578, 0.2773, 0.7559, 0.2773, 0.7539, 0.2793, 0.752, 0.2812, 0.752, 0.2832, 0.752, 0.2852, 0.7539, 0.2871, 0.7559, 0.2891, 0.7559, 0.748, 0.7578, 0.748, 0.7578, 0.752, 0.7559, 0.752, 0.7578, 0.748, 0.7578, 0.748, 0.7598, 0.75, 0.7578, 0.752, 0.7578, 0.748, 0.7578, 0.748, 0.7617, 0.748, 0.7598, 0.75, 0.7578, 0.748, 0.7578, 0.7461, 0.7617, 0.7461, 0.7617, 0.748, 0.7578, 0.7461, 0.7578, 0.7441, 0.7617, 0.7441, 0.7617, 0.7461, 0.7578, 0.7441, 0.7578, 0.7441, 0.7598, 0.7422, 0.7617, 0.7441, 0.7578, 0.7441, 0.7578, 0.7441, 0.7578, 0.7402, 0.7598, 0.7422, 0.7578, 0.7441, 0.7559, 0.7441, 0.7559, 0.7402, 0.7578, 0.7402, 0.7559, 0.7441, 0.7539, 0.7441, 0.7539, 0.7402, 0.7559, 0.7402, 0.7539, 0.7441, 0.7539, 0.7441, 0.752, 0.7422, 0.7539, 0.7402, 0.7539, 0.7441, 0.7539, 0.7441, 0.75, 0.7441, 0.752, 0.7422, 0.7539, 0.7441, 0.7539, 0.7461, 0.75, 0.7461, 0.75, 0.7441, 0.7539, 0.7461, 0.7539, 0.748, 0.75, 0.748, 0.75, 0.7461, 0.7539, 0.748, 0.7539, 0.748, 0.752, 0.75, 0.75, 0.748, 0.7539, 0.748, 0.7539, 0.748, 0.7539, 0.752, 0.752, 0.75, 0.7539, 0.748, 0.7559, 0.748, 0.7559, 0.752, 0.7539, 0.752, 0.7578, 0.748, 0.7559, 0.748, 0.7539, 0.748, 0.7539, 0.748, 0.7539, 0.748, 0.7539, 0.7461, 0.7539, 0.7441, 0.7539, 0.7441, 0.7539, 0.7441, 0.7559, 0.7441, 0.7578, 0.7441, 0.7578, 0.7441, 0.7578, 0.7441, 0.7578, 0.7461, 0.7578, 0.748, 0.7578, 0.748, 0.3086, 0.7637, 0.3066, 0.7637, 0.3066, 0.7734, 0.3086, 0.7734, 0.6094, 0.7656, 0.6113, 0.7656, 0.6113, 0.7754, 0.6094, 0.7754, 0.3105, 0.7637, 0.3086, 0.7637, 0.3086, 0.7734, 0.3105, 0.7734, 0.7578, 0.7441, 0.7578, 0.7441, 0.7578, 0.7441, 0.7578, 0.7441, 0.7539, 0.748, 0.7539, 0.748, 0.7539, 0.748, 0.7539, 0.748, 0.7578, 0.7441, 0.7578, 0.7441, 0.7578, 0.7441, 0.7578, 0.7441, 0.7539, 0.748, 0.7539, 0.748, 0.7539, 0.748, 0.7539, 0.748, 0.7793, 0.3672, 0.7812, 0.3672, 0.7812, 0.377, 0.7793, 0.377, 0.7812, 0.6816, 0.7793, 0.6816, 0.7793, 0.6914, 0.7812, 0.6914, 0.7793, 0.6816, 0.7773, 0.6816, 0.7773, 0.6914, 0.7793, 0.6914, 0.7773, 0.3672, 0.7793, 0.3672, 0.7793, 0.377, 0.7773, 0.377, 0.7578, 0.748, 0.7578, 0.748, 0.7578, 0.748, 0.7578, 0.748, 0.7539, 0.7441, 0.7539, 0.7441, 0.7539, 0.7441, 0.7539, 0.7441, 0.7578, 0.748, 0.7578, 0.748, 0.7578, 0.748, 0.7578, 0.748, 0.7539, 0.7441, 0.7539, 0.7441, 0.7539, 0.7441, 0.7539, 0.7441, 0.6758, 0.4766, 0.6758, 0.4785, 0.6797, 0.4785, 0.6797, 0.4766, 0.6797, 0.4766, 0.6797, 0.4785, 0.6836, 0.4785, 0.6836, 0.4766, 0.6836, 0.4766, 0.6836, 0.4785, 0.6855, 0.4785, 0.6855, 0.4766, 0.791, 0.3789, 0.791, 0.3809, 0.7891, 0.3809, 0.7891, 0.3789, 0.7891, 0.3789, 0.7891, 0.3809, 0.7871, 0.3809, 0.7871, 0.3789, 0.7207, 0.4824, 0.7207, 0.4844, 0.7168, 0.4844, 0.7168, 0.4824, 0.7168, 0.4824, 0.7168, 0.4844, 0.7148, 0.4844, 0.7148, 0.4824, 0.7148, 0.4824, 0.7148, 0.4844, 0.7129, 0.4844, 0.7129, 0.4824, 0.7129, 0.4824, 0.7129, 0.4844, 0.7109, 0.4844, 0.7109, 0.4824, 0.7109, 0.4824, 0.7109, 0.4844, 0.707, 0.4844, 0.707, 0.4824, 0.707, 0.4824, 0.707, 0.4844, 0.7051, 0.4844, 0.7051, 0.4824, 0.3613, 0.7832, 0.3613, 0.7852, 0.3633, 0.7852, 0.3633, 0.7832, 0.3633, 0.7832, 0.3633, 0.7852, 0.3652, 0.7852, 0.3652, 0.7832, 0.6699, 0.4766, 0.6699, 0.4785, 0.6719, 0.4785, 0.6719, 0.4766, 0.7148, 0.4746, 0.7129, 0.4746, 0.7109, 0.4746, 0.709, 0.4727, 0.707, 0.4707, 0.707, 0.4688, 0.707, 0.4668, 0.709, 0.4648, 0.7109, 0.4629, 0.7129, 0.4629, 0.7148, 0.4629, 0.7168, 0.4648, 0.7188, 0.4668, 0.7188, 0.4688, 0.7188, 0.4707, 0.7168, 0.4727, 0.6719, 0.4766, 0.6719, 0.4785, 0.6758, 0.4785, 0.6758, 0.4766, 0.6758, 0.4766, 0.6758, 0.4785, 0.6758, 0.4785, 0.6758, 0.4766, 0.6777, 0.4707, 0.6797, 0.4707, 0.6816, 0.4688, 0.6836, 0.4668, 0.6836, 0.4648, 0.6836, 0.4629, 0.6816, 0.4609, 0.6797, 0.459, 0.6777, 0.459, 0.6758, 0.459, 0.6719, 0.4609, 0.6719, 0.4629, 0.6719, 0.4648, 0.6719, 0.4668, 0.6719, 0.4688, 0.6758, 0.4707, 0.6855, 0.6074, 0.6855, 0.7012, 0.6895, 0.7012, 0.6895, 0.6074, 0.666, 0.6074, 0.666, 0.7012, 0.6699, 0.7012, 0.6699, 0.6074, 0.6992, 0.6074, 0.6992, 0.7012, 0.6953, 0.7012, 0.6953, 0.6074, 0.7012, 0.3887, 0.7012, 0.4824, 0.6973, 0.4824, 0.6973, 0.3887, 0.7871, 0.7656, 0.793, 0.7656, 0.793, 0.7637, 0.7871, 0.7637, 0.793, 0.7559, 0.7871, 0.7559, 0.7871, 0.7539, 0.793, 0.7539, 0.7109, 0.3008, 0.7109, 0.3691, 0.7148, 0.3691, 0.7148, 0.3008, 0.7168, 0.3887, 0.7168, 0.457, 0.7207, 0.457, 0.7207, 0.3887, 0.7109, 0.3887, 0.7109, 0.457, 0.707, 0.457, 0.707, 0.3887, 0.7168, 0.6074, 0.7168, 0.6758, 0.7129, 0.6758, 0.7129, 0.6074, 0.7871, 0.5234, 0.793, 0.5234, 0.793, 0.5195, 0.7871, 0.5195, 0.793, 0.5098, 0.7871, 0.5098, 0.7871, 0.5059, 0.793, 0.5059, 0.6934, 0.2734, 0.6934, 0.3672, 0.6973, 0.3672, 0.6973, 0.2734, 0.373, 0.5996, 0.373, 0.6934, 0.377, 0.6934, 0.377, 0.5996, 0.6934, 0.3984, 0.6934, 0.4746, 0.6895, 0.4746, 0.6895, 0.3984, 0.6797, 0.6074, 0.6797, 0.7012, 0.6758, 0.7012, 0.6758, 0.6074, 0.7578, 0.7871, 0.7617, 0.7871, 0.7617, 0.7832, 0.7578, 0.7832, 0.6133, 0.7812, 0.6094, 0.7812, 0.6094, 0.7773, 0.6133, 0.7773, 0.7051, 0.6074, 0.7051, 0.6758, 0.709, 0.6758, 0.709, 0.6074, 0.7227, 0.6074, 0.7227, 0.6758, 0.7266, 0.6758, 0.7266, 0.6074, 0.7051, 0.3008, 0.7051, 0.3691, 0.7012, 0.3691, 0.7012, 0.3008, 0.7227, 0.2988, 0.7227, 0.3672, 0.7188, 0.3672, 0.7188, 0.2988, 0.7871, 0.7754, 0.793, 0.7754, 0.793, 0.7734, 0.7871, 0.7734, 0.793, 0.4961, 0.7871, 0.4961, 0.7871, 0.4922, 0.793, 0.4922])
me_x.materials.append(mat_house3)
me_x.use_paint_bone_selection = False
me_x.use_paint_mask = True
me_x.update()
me_x_1 = bpy.data.meshes.new('柱体')
me_x_1.from_pydata([(-0.0008097, 0.3147, -0.0625), (-0.0008097, 0.3147, 0.125), (0.2492, 0.2522, -0.0625), (0.2492, 0.2522, 0.125), (0.3117, 0.002183, -0.0625), (0.3117, 0.002183, 0.125), (0.2492, -0.2478, -0.0625), (0.2492, -0.2478, 0.125), (-0.0008097, -0.3103, -0.0625), (-0.0008097, -0.3103, 0.125), (-0.2508, -0.2478, -0.0625), (-0.2508, -0.2478, 0.125), (-0.3133, 0.002183, -0.0625), (-0.3133, 0.002183, 0.125), (-0.2508, 0.2522, -0.0625), (-0.2508, 0.2522, 0.125), (-0.0008097, 0.3772, -0.0625), (0.3117, 0.3147, -0.0625), (0.3117, 0.3147, 0.125), (-0.0008097, 0.3772, 0.125), (0.3742, 0.002183, -0.0625), (0.3742, 0.002183, 0.125), (0.3117, -0.3103, -0.0625), (0.3117, -0.3103, 0.125), (-0.0008097, -0.3728, -0.0625), (-0.0008097, -0.3728, 0.125), (-0.3133, -0.3103, -0.0625), (-0.3133, -0.3103, 0.125), (-0.3758, 0.002183, -0.0625), (-0.3758, 0.002183, 0.125), (-0.3133, 0.3147, -0.0625), (-0.3133, 0.3147, 0.125), (-0.5008, -0.06032, 0.0625), (-0.5008, 0.06468, 0.0625), (-0.5008, -0.06032, -0.0625), (-0.5008, 0.06468, -0.0625), (-0.06331, -0.06032, 0.0625), (-0.06331, 0.06468, 0.0625), (-0.06331, -0.06032, -0.0625), (-0.06331, 0.06468, -0.0625), (-0.06331, 0.5022, 0.0625), (0.06169, 0.5022, 0.0625), (-0.06331, 0.5022, -0.0625), (0.06169, 0.5022, -0.0625), (-0.06331, 0.06468, 0.0625), (0.06169, 0.06468, 0.0625), (-0.06331, 0.06468, -0.0625), (0.06169, 0.06468, -0.0625), (-0.06331, 0.5022, 0.0625), (0.06169, 0.5022, 0.0625), (-0.06331, 0.5022, -0.0625), (0.06169, 0.5022, -0.0625), (-0.06331, 0.06468, 0.0625), (0.06169, 0.06468, 0.0625), (-0.06331, 0.06468, -0.0625), (0.06169, 0.06468, -0.0625), (0.4992, 0.06468, 0.0625), (0.4992, -0.06032, 0.0625), (0.4992, 0.06468, -0.0625), (0.4992, -0.06032, -0.0625), (0.06169, 0.06468, 0.0625), (0.06169, -0.06032, 0.0625), (0.06169, 0.06468, -0.0625), (0.06169, -0.06032, -0.0625), (0.06169, -0.4978, 0.0625), (-0.06331, -0.4978, 0.0625), (0.06169, -0.4978, -0.0625), (-0.06331, -0.4978, -0.0625), (0.06169, -0.06032, 0.0625), (-0.06331, -0.06032, 0.0625), (0.06169, -0.06032, -0.0625), (-0.06331, -0.06032, -0.0625), (0.06169, -0.4978, 0.0625), (-0.06331, -0.4978, 0.0625), (0.06169, -0.4978, -0.0625), (-0.06331, -0.4978, -0.0625), (0.06169, -0.06032, 0.0625), (-0.06331, -0.06032, 0.0625), (0.06169, -0.06032, -0.0625), (-0.06331, -0.06032, -0.0625), (0.3985, -0.3176, 0.0625), (0.3101, -0.406, 0.0625), (0.3985, -0.3176, -0.0625), (0.3101, -0.406, -0.0625), (0.08917, -0.008262, 0.0625), (0.0007768, -0.09665, 0.0625), (0.08917, -0.008262, -0.0625), (0.0007768, -0.09665, -0.0625), (-0.3086, -0.406, 0.0625), (-0.397, -0.3176, 0.0625), (-0.3086, -0.406, -0.0625), (-0.397, -0.3176, -0.0625), (0.0007768, -0.09665, 0.0625), (-0.08761, -0.008262, 0.0625), (0.0007768, -0.09665, -0.0625), (-0.08761, -0.008262, -0.0625), (-0.3086, -0.406, 0.0625), (-0.397, -0.3176, 0.0625), (-0.3086, -0.406, -0.0625), (-0.397, -0.3176, -0.0625), (0.0007768, -0.09665, 0.0625), (-0.08761, -0.008262, 0.0625), (0.0007768, -0.09665, -0.0625), (-0.08761, -0.008262, -0.0625), (-0.3958, 0.3104, 0.0625), (-0.3074, 0.3987, 0.0625), (-0.3958, 0.3104, -0.0625), (-0.3074, 0.3987, -0.0625), (-0.08647, 0.0009911, 0.0625), (0.001922, 0.08938, 0.0625), (-0.08647, 0.0009911, -0.0625), (0.001922, 0.08938, -0.0625), (0.3113, 0.3987, 0.0625), (0.3997, 0.3104, 0.0625), (0.3113, 0.3987, -0.0625), (0.3997, 0.3104, -0.0625), (0.001922, 0.08938, 0.0625), (0.09031, 0.0009911, 0.0625), (0.001922, 0.08938, -0.0625), (0.09031, 0.0009911, -0.0625), (0.3113, 0.3987, 0.0625), (0.3997, 0.3104, 0.0625), (0.3113, 0.3987, -0.0625), (0.3997, 0.3104, -0.0625), (0.001922, 0.08938, 0.0625), (0.09031, 0.0009911, 0.0625), (0.001922, 0.08938, -0.0625), (0.09031, 0.0009911, -0.0625)], [], [(16, 19, 18, 17), (17, 18, 21, 20), (20, 21, 23, 22), (22, 23, 25, 24), (24, 25, 27, 26), (26, 27, 29, 28), (15, 13, 12, 14), (28, 29, 31, 30), (30, 31, 19, 16), (1, 15, 14, 0), (2, 0, 16, 17), (1, 3, 18, 19), (4, 2, 17, 20), (3, 5, 21, 18), (6, 4, 20, 22), (5, 7, 23, 21), (8, 6, 22, 24), (7, 9, 25, 23), (10, 8, 24, 26), (9, 11, 27, 25), (12, 10, 26, 28), (11, 13, 29, 27), (14, 12, 28, 30), (13, 15, 31, 29), (0, 14, 30, 16), (15, 1, 19, 31), (13, 11, 10, 12), (11, 9, 8, 10), (9, 7, 6, 8), (7, 5, 4, 6), (5, 3, 2, 4), (3, 1, 0, 2), (32, 33, 35, 34), (34, 35, 39, 38), (38, 39, 37, 36), (36, 37, 33, 32), (34, 38, 36, 32), (39, 35, 33, 37), (40, 41, 43, 42), (42, 43, 47, 46), (46, 47, 45, 44), (44, 45, 41, 40), (42, 46, 44, 40), (47, 43, 41, 45), (48, 49, 51, 50), (50, 51, 55, 54), (54, 55, 53, 52), (52, 53, 49, 48), (50, 54, 52, 48), (55, 51, 49, 53), (56, 57, 59, 58), (58, 59, 63, 62), (62, 63, 61, 60), (60, 61, 57, 56), (58, 62, 60, 56), (63, 59, 57, 61), (64, 65, 67, 66), (66, 67, 71, 70), (70, 71, 69, 68), (68, 69, 65, 64), (66, 70, 68, 64), (71, 67, 65, 69), (72, 73, 75, 74), (74, 75, 79, 78), (78, 79, 77, 76), (76, 77, 73, 72), (74, 78, 76, 72), (79, 75, 73, 77), (80, 81, 83, 82), (82, 83, 87, 86), (86, 87, 85, 84), (84, 85, 81, 80), (82, 86, 84, 80), (87, 83, 81, 85), (88, 89, 91, 90), (90, 91, 95, 94), (94, 95, 93, 92), (92, 93, 89, 88), (90, 94, 92, 88), (95, 91, 89, 93), (96, 97, 99, 98), (98, 99, 103, 102), (102, 103, 101, 100), (100, 101, 97, 96), (98, 102, 100, 96), (103, 99, 97, 101), (104, 105, 107, 106), (106, 107, 111, 110), (110, 111, 109, 108), (108, 109, 105, 104), (106, 110, 108, 104), (111, 107, 105, 109), (112, 113, 115, 114), (114, 115, 119, 118), (118, 119, 117, 116), (116, 117, 113, 112), (114, 118, 116, 112), (119, 115, 113, 117), (120, 121, 123, 122), (122, 123, 127, 126), (126, 127, 125, 124), (124, 125, 121, 120), (122, 126, 124, 120), (127, 123, 121, 125)])
_uv = me_x_1.uv_layers.new(name='UV 贴图')
_uv.uv.foreach_set('vector', [0.2734, 0.5859, 0.2734, 0.6016, 0.3125, 0.6016, 0.3125, 0.5859, 0.5312, 0.5078, 0.5312, 0.5234, 0.4922, 0.5234, 0.4922, 0.5078, 0.4922, 0.5078, 0.4922, 0.5234, 0.4531, 0.5234, 0.4531, 0.5078, 0.5547, 0.3125, 0.5547, 0.3281, 0.5156, 0.3281, 0.5156, 0.3125, 0.5156, 0.3125, 0.5156, 0.3281, 0.4766, 0.3281, 0.4766, 0.3125, 0.4531, 0.5469, 0.4531, 0.5625, 0.4922, 0.5625, 0.4922, 0.5469, 0.625, 0.5234, 0.5859, 0.5234, 0.5859, 0.5078, 0.625, 0.5078, 0.4922, 0.5469, 0.4922, 0.5625, 0.5312, 0.5625, 0.5312, 0.5469, 0.2344, 0.5859, 0.2344, 0.6016, 0.2734, 0.6016, 0.2734, 0.5859, 0.5781, 0.2578, 0.5469, 0.2578, 0.5469, 0.2422, 0.5781, 0.2422, 0.3125, 0.3203, 0.2812, 0.3281, 0.2812, 0.3359, 0.3203, 0.3281, 0.3984, 0.3281, 0.4297, 0.3203, 0.4375, 0.3281, 0.3984, 0.3359, 0.3203, 0.2891, 0.3125, 0.3203, 0.3203, 0.3281, 0.3281, 0.2891, 0.4297, 0.3203, 0.4375, 0.2891, 0.4453, 0.2891, 0.4375, 0.3281, 0.3125, 0.2578, 0.3203, 0.2891, 0.3281, 0.2891, 0.3203, 0.25, 0.4375, 0.2891, 0.4297, 0.2578, 0.4375, 0.25, 0.4453, 0.2891, 0.2812, 0.25, 0.3125, 0.2578, 0.3203, 0.25, 0.2812, 0.2422, 0.4297, 0.2578, 0.3984, 0.25, 0.3984, 0.2422, 0.4375, 0.25, 0.25, 0.2578, 0.2812, 0.25, 0.2812, 0.2422, 0.2422, 0.25, 0.3984, 0.25, 0.3672, 0.2578, 0.3594, 0.25, 0.3984, 0.2422, 0.2422, 0.2891, 0.25, 0.2578, 0.2422, 0.25, 0.2344, 0.2891, 0.3672, 0.2578, 0.3594, 0.2891, 0.3516, 0.2891, 0.3594, 0.25, 0.25, 0.3203, 0.2422, 0.2891, 0.2344, 0.2891, 0.2422, 0.3281, 0.3594, 0.2891, 0.3672, 0.3203, 0.3594, 0.3281, 0.3516, 0.2891, 0.2812, 0.3281, 0.25, 0.3203, 0.2422, 0.3281, 0.2812, 0.3359, 0.3672, 0.3203, 0.3984, 0.3281, 0.3984, 0.3359, 0.3594, 0.3281, 0.5859, 0.5234, 0.5547, 0.5234, 0.5547, 0.5078, 0.5859, 0.5078, 0.4531, 0.6016, 0.4844, 0.6016, 0.4844, 0.5859, 0.4531, 0.5859, 0.4844, 0.6016, 0.5156, 0.6016, 0.5156, 0.5859, 0.4844, 0.5859, 0.5391, 0.6016, 0.5703, 0.6016, 0.5703, 0.5859, 0.5391, 0.5859, 0.5703, 0.6016, 0.6016, 0.6016, 0.6016, 0.5859, 0.5703, 0.5859, 0.6094, 0.2578, 0.5781, 0.2578, 0.5781, 0.2422, 0.6094, 0.2422, 0.4922, 0.7578, 0.5078, 0.7578, 0.5078, 0.7422, 0.4922, 0.7422, 0.3359, 0.625, 0.3359, 0.6406, 0.3906, 0.6406, 0.3906, 0.625, 0.4531, 0.7422, 0.4688, 0.7422, 0.4688, 0.7578, 0.4531, 0.7578, 0.6328, 0.3125, 0.6328, 0.3281, 0.5781, 0.3281, 0.5781, 0.3125, 0.5312, 0.7031, 0.5859, 0.7031, 0.5859, 0.7188, 0.5312, 0.7188, 0.6875, 0.6641, 0.6328, 0.6641, 0.6328, 0.6797, 0.6875, 0.6797, 0.5703, 0.7578, 0.5859, 0.7578, 0.5859, 0.7422, 0.5703, 0.7422, 0.6953, 0.4141, 0.7109, 0.4141, 0.7109, 0.3594, 0.6953, 0.3594, 0.5312, 0.7422, 0.5469, 0.7422, 0.5469, 0.7578, 0.5312, 0.7578, 0.6562, 0.2734, 0.6719, 0.2734, 0.6719, 0.3281, 0.6562, 0.3281, 0.2891, 0.7031, 0.2344, 0.7031, 0.2344, 0.7188, 0.2891, 0.7188, 0.4531, 0.7031, 0.5078, 0.7031, 0.5078, 0.7188, 0.4531, 0.7188, 0.375, 0.7578, 0.3906, 0.7578, 0.3906, 0.7422, 0.375, 0.7422, 0.6562, 0.4141, 0.6719, 0.4141, 0.6719, 0.3594, 0.6562, 0.3594, 0.3359, 0.7422, 0.3516, 0.7422, 0.3516, 0.7578, 0.3359, 0.7578, 0.6172, 0.3594, 0.6328, 0.3594, 0.6328, 0.4141, 0.6172, 0.4141, 0.3906, 0.7031, 0.3359, 0.7031, 0.3359, 0.7188, 0.3906, 0.7188, 0.4531, 0.625, 0.5078, 0.625, 0.5078, 0.6406, 0.4531, 0.6406, 0.7422, 0.4141, 0.7266, 0.4141, 0.7266, 0.3984, 0.7422, 0.3984, 0.2891, 0.6406, 0.2891, 0.625, 0.2344, 0.625, 0.2344, 0.6406, 0.7422, 0.5078, 0.7266, 0.5078, 0.7266, 0.5234, 0.7422, 0.5234, 0.4531, 0.6797, 0.4531, 0.6641, 0.5078, 0.6641, 0.5078, 0.6797, 0.5859, 0.6641, 0.5312, 0.6641, 0.5312, 0.6797, 0.5859, 0.6797, 0.6376, 0.5482, 0.6931, 0.5482, 0.6931, 0.5641, 0.6376, 0.5641, 0.7344, 0.5625, 0.7188, 0.5625, 0.7188, 0.5469, 0.7344, 0.5469, 0.6484, 0.5859, 0.6328, 0.5859, 0.6328, 0.6406, 0.6484, 0.6406, 0.7266, 0.6641, 0.7109, 0.6641, 0.7109, 0.6797, 0.7266, 0.6797, 0.6875, 0.6406, 0.6719, 0.6406, 0.6719, 0.5859, 0.6875, 0.5859, 0.2344, 0.6641, 0.2891, 0.6641, 0.2891, 0.6797, 0.2344, 0.6797, 0.3906, 0.6641, 0.3359, 0.6641, 0.3359, 0.6797, 0.3906, 0.6797, 0.7422, 0.4844, 0.7266, 0.4844, 0.7266, 0.4688, 0.7422, 0.4688, 0.6641, 0.4688, 0.6484, 0.4688, 0.6484, 0.5234, 0.6641, 0.5234, 0.7422, 0.3594, 0.7266, 0.3594, 0.7266, 0.375, 0.7422, 0.375, 0.7031, 0.5234, 0.6875, 0.5234, 0.6875, 0.4688, 0.7031, 0.4688, 0.5391, 0.625, 0.6016, 0.625, 0.6016, 0.6406, 0.5391, 0.6406, 0.6094, 0.5469, 0.5547, 0.5469, 0.5547, 0.5625, 0.6094, 0.5625, 0.5938, 0.3828, 0.5781, 0.3828, 0.5781, 0.3594, 0.5938, 0.3594, 0.5218, 0.2543, 0.5106, 0.243, 0.4713, 0.2823, 0.4825, 0.2935, 0.5469, 0.3594, 0.5312, 0.3594, 0.5312, 0.3828, 0.5469, 0.3828, 0.3203, 0.4062, 0.3125, 0.3984, 0.3516, 0.3594, 0.3594, 0.3672, 0.5938, 0.3594, 0.5469, 0.3594, 0.5469, 0.3828, 0.5938, 0.3828, 0.6797, 0.7031, 0.6328, 0.7031, 0.6328, 0.7188, 0.6797, 0.7188, 0.4297, 0.6406, 0.4141, 0.6406, 0.4141, 0.625, 0.4297, 0.625, 0.3125, 0.4375, 0.3047, 0.4453, 0.3438, 0.4844, 0.3516, 0.4766, 0.4297, 0.7109, 0.4141, 0.7109, 0.4141, 0.7266, 0.4297, 0.7266, 0.3516, 0.5469, 0.3438, 0.5547, 0.3047, 0.5156, 0.3125, 0.5078, 0.6953, 0.3203, 0.7422, 0.3203, 0.7422, 0.3359, 0.6953, 0.3359, 0.75, 0.7031, 0.7031, 0.7031, 0.7031, 0.7188, 0.75, 0.7188, 0.7266, 0.6016, 0.7109, 0.6016, 0.7109, 0.5859, 0.7266, 0.5859, 0.3906, 0.4375, 0.3828, 0.4453, 0.4219, 0.4844, 0.4297, 0.4766, 0.4297, 0.6641, 0.4141, 0.6641, 0.4141, 0.6875, 0.4297, 0.6875, 0.2812, 0.5469, 0.2734, 0.5547, 0.2344, 0.5156, 0.2422, 0.5078, 0.6953, 0.2812, 0.7422, 0.2812, 0.7422, 0.2969, 0.6953, 0.2969, 0.2812, 0.7422, 0.2344, 0.7422, 0.2344, 0.7578, 0.2812, 0.7578, 0.3359, 0.6016, 0.3516, 0.6016, 0.3516, 0.5859, 0.3359, 0.5859, 0.4609, 0.4766, 0.4688, 0.4844, 0.5078, 0.4453, 0.5, 0.4375, 0.3828, 0.5859, 0.3984, 0.5859, 0.3984, 0.6016, 0.3828, 0.6016, 0.4219, 0.5078, 0.4297, 0.5156, 0.3905, 0.5542, 0.3826, 0.5464, 0.3359, 0.5859, 0.3828, 0.5859, 0.3828, 0.6016, 0.3359, 0.6016, 0.3984, 0.5859, 0.3516, 0.5859, 0.3516, 0.6016, 0.3984, 0.6016, 0.5781, 0.4219, 0.5938, 0.4219, 0.5938, 0.4062, 0.5781, 0.4062, 0.2734, 0.4844, 0.2812, 0.4766, 0.2422, 0.4375, 0.2344, 0.4453, 0.5312, 0.4062, 0.5469, 0.4062, 0.5469, 0.4219, 0.5312, 0.4219, 0.3828, 0.375, 0.3906, 0.3672, 0.4297, 0.4062, 0.4219, 0.4141, 0.5781, 0.4062, 0.5312, 0.4062, 0.5312, 0.4219, 0.5781, 0.4219, 0.5469, 0.4062, 0.5938, 0.4062, 0.5938, 0.4219, 0.5469, 0.4219, 0.5781, 0.4688, 0.5938, 0.4688, 0.5938, 0.4453, 0.5781, 0.4453, 0.2734, 0.4141, 0.2812, 0.4062, 0.2422, 0.3672, 0.2344, 0.375, 0.5312, 0.4453, 0.5469, 0.4453, 0.5469, 0.4688, 0.5312, 0.4688, 0.4531, 0.3672, 0.4609, 0.3594, 0.5, 0.3984, 0.4922, 0.4062, 0.5781, 0.4453, 0.5312, 0.4453, 0.5312, 0.4688, 0.5781, 0.4688, 0.5469, 0.4453, 0.5938, 0.4453, 0.5938, 0.4688, 0.5469, 0.4688])
me_x_1.materials.append(mat_x)
me_x_1.update()

# ---- objects
ob_x = bpy.data.objects.new('立方体', me_x)
ob_x_1 = bpy.data.objects.new('柱体', me_x_1)

# ---- transforms, parenting, visibility, modifiers, constraints
ob_x.location = (0.0, 0.0, 0.0)
ob_x_1.location = (0.1883, -2.062, 2.623)
ob_x_1.rotation_euler = (1.571, -0.0, 0.0)

# ---- collection membership
col_collection.objects.link(ob_x)
col_collection.objects.link(ob_x_1)

# ---- scene / render settings (as saved in the file)
scene.frame_start = 1; scene.frame_end = 250; scene.frame_set(30)
scene.render.engine = 'BLENDER_EEVEE_NEXT'
scene.cycles.sampling_pattern = 'TABULATED_SOBOL'
scene.cycles.use_light_tree = False
scene.view_settings.view_transform = 'Filmic'
bpy.context.view_layer.update()

# ---- added for rendering (the .blend has no active camera): camera
cam_auto = bpy.data.cameras.new('AutoCamera')
cam_auto.lens = 50.0
cam_auto.sensor_width = 36.0
cam_auto.clip_end = 1000.0
ob_auto_camera = bpy.data.objects.new('AutoCamera', cam_auto)
scene.collection.objects.link(ob_auto_camera)
ob_auto_camera.location = (9.25801, -10.2011, 9.58196)
ob_auto_camera.rotation_euler = (1.09748, -7.21219e-08, 0.694738)
scene.camera = ob_auto_camera
bpy.context.view_layer.update()
